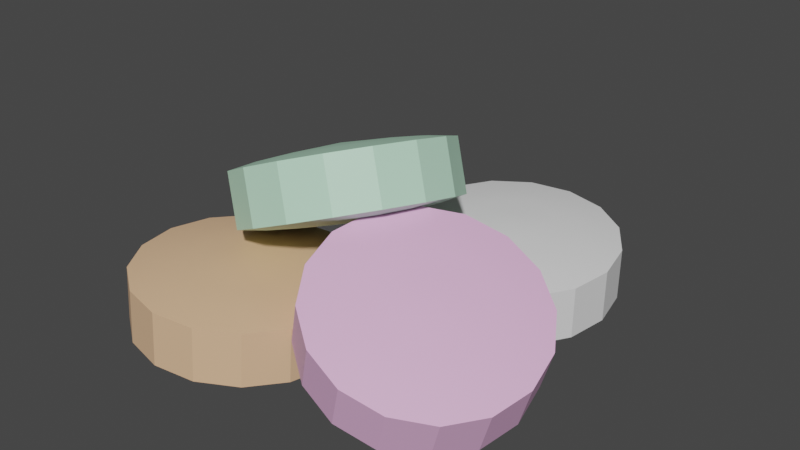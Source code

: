 # Source: ColorfulRamune.blend  (saved by Blender 3.6.13; exported with 4.5.12 LTS)
import bpy
from mathutils import Matrix  # noqa: F401  (used for matrix-valued properties, if any)

bpy.ops.wm.read_factory_settings(use_empty=True)
scene = bpy.context.scene
scene.name = 'Scene'

# ---- collections
col_collection = bpy.data.collections.new('Collection'); scene.collection.children.link(col_collection)

# ---- materials (node trees are filled in below, after node groups)
mat_mat_1 = bpy.data.materials.new('Mat_1')
mat_mat_1.alpha_threshold = 0.0
mat_mat_1.use_transparent_shadow = False
mat_mat_1.roughness = 0.5
mat_mat_1.line_color = (0.0, 0.0, 0.0, 1.0)
mat_mat_2 = bpy.data.materials.new('Mat_2')
mat_mat_2.use_transparent_shadow = False
mat_mat_3 = bpy.data.materials.new('Mat_3')
mat_mat_3.use_transparent_shadow = False
mat_mat_4 = bpy.data.materials.new('Mat_4')
mat_mat_4.use_transparent_shadow = False

# ---- material node trees
mat_mat_1.use_nodes = True; mat_mat_1.node_tree.nodes.clear()
_N = mat_mat_1.node_tree.nodes; _L = mat_mat_1.node_tree.links
n0 = _N.new('ShaderNodeOutputMaterial'); n0.name = 'Material Output'; n0.location = (300, 300)
n1 = _N.new('ShaderNodeBsdfPrincipled'); n1.name = 'Principled BSDF'; n1.location = (10, 300)
n1.distribution = 'GGX'
n1.subsurface_method = 'RANDOM_WALK_SKIN'
n1.inputs[3].default_value = 1.45
n1.inputs[27].default_value = (0.0, 0.0, 0.0, 1.0)
n1.inputs[28].default_value = 1.0
_L.new(n1.outputs[0], n0.inputs[0])
n0.is_active_output = True
mat_mat_2.use_nodes = True; mat_mat_2.node_tree.nodes.clear()
_N = mat_mat_2.node_tree.nodes; _L = mat_mat_2.node_tree.links
n0 = _N.new('ShaderNodeBsdfPrincipled'); n0.name = 'プリンシプルBSDF'; n0.location = (10, 300)
n0.distribution = 'GGX'
n0.subsurface_method = 'RANDOM_WALK_SKIN'
n0.inputs[0].default_value = (0.9, 0.5, 0.8, 1.0)
n0.inputs[3].default_value = 1.45
n0.inputs[27].default_value = (0.0, 0.0, 0.0, 1.0)
n0.inputs[28].default_value = 1.0
n1 = _N.new('ShaderNodeOutputMaterial'); n1.name = 'マテリアル出力'; n1.location = (300, 300)
_L.new(n0.outputs[0], n1.inputs[0])
n1.is_active_output = True
mat_mat_3.use_nodes = True; mat_mat_3.node_tree.nodes.clear()
_N = mat_mat_3.node_tree.nodes; _L = mat_mat_3.node_tree.links
n0 = _N.new('ShaderNodeBsdfPrincipled'); n0.name = 'プリンシプルBSDF'; n0.location = (10, 300)
n0.distribution = 'GGX'
n0.subsurface_method = 'RANDOM_WALK_SKIN'
n0.inputs[0].default_value = (0.5, 0.8, 0.6, 1.0)
n0.inputs[3].default_value = 1.45
n0.inputs[27].default_value = (0.0, 0.0, 0.0, 1.0)
n0.inputs[28].default_value = 1.0
n1 = _N.new('ShaderNodeOutputMaterial'); n1.name = 'マテリアル出力'; n1.location = (300, 300)
_L.new(n0.outputs[0], n1.inputs[0])
n1.is_active_output = True
mat_mat_4.use_nodes = True; mat_mat_4.node_tree.nodes.clear()
_N = mat_mat_4.node_tree.nodes; _L = mat_mat_4.node_tree.links
n0 = _N.new('ShaderNodeBsdfPrincipled'); n0.name = 'プリンシプルBSDF'; n0.location = (10, 300)
n0.distribution = 'GGX'
n0.subsurface_method = 'RANDOM_WALK_SKIN'
n0.inputs[0].default_value = (0.8, 0.5, 0.3, 1.0)
n0.inputs[3].default_value = 1.45
n0.inputs[27].default_value = (0.0, 0.0, 0.0, 1.0)
n0.inputs[28].default_value = 1.0
n1 = _N.new('ShaderNodeOutputMaterial'); n1.name = 'マテリアル出力'; n1.location = (300, 300)
_L.new(n0.outputs[0], n1.inputs[0])
n1.is_active_output = True

# ---- world
world_world = bpy.data.worlds.new('World'); scene.world = world_world
world_world.use_nodes = True; world_world.node_tree.nodes.clear()
_N = world_world.node_tree.nodes; _L = world_world.node_tree.links
n0 = _N.new('ShaderNodeOutputWorld'); n0.name = 'World Output'; n0.location = (300, 300)
n1 = _N.new('ShaderNodeBackground'); n1.name = 'Background'; n1.location = (10, 300)
n1.inputs[0].default_value = (0.05088, 0.05088, 0.05088, 1.0)
_L.new(n1.outputs[0], n0.inputs[0])
n0.is_active_output = True
world_world.color = (0.05088, 0.05088, 0.05088)
world_world.use_sun_shadow = False
world_world.sun_shadow_jitter_overblur = 0.0

# ---- meshes
me_colorfulramune = bpy.data.meshes.new('ColorfulRamune')
me_colorfulramune.from_pydata([(0.1011, 0.6986, -0.9535), (0.1066, 0.6904, -0.8039), (0.2159, 0.6764, -0.9589), (0.2214, 0.6681, -0.8093), (0.3134, 0.6119, -0.966), (0.3188, 0.6037, -0.8163), (0.3787, 0.5151, -0.9737), (0.3841, 0.5068, -0.8241), (0.4018, 0.4006, -0.9809), (0.4073, 0.3923, -0.8312), (0.3793, 0.2858, -0.9864), (0.3848, 0.2776, -0.8367), (0.3146, 0.1883, -0.9894), (0.3201, 0.1801, -0.8397), (0.2176, 0.1229, -0.9895), (0.223, 0.1147, -0.8398), (0.1029, 0.09953, -0.9866), (0.1084, 0.09129, -0.8369), (-0.01188, 0.1218, -0.9812), (-0.006444, 0.1135, -0.8315), (-0.1093, 0.1862, -0.9741), (-0.1039, 0.178, -0.8244), (-0.1746, 0.2831, -0.9664), (-0.1692, 0.2748, -0.8167), (-0.1978, 0.3976, -0.9593), (-0.1923, 0.3893, -0.8096), (-0.1753, 0.5123, -0.9538), (-0.1699, 0.5041, -0.8041), (-0.1106, 0.6098, -0.9507), (-0.1052, 0.6016, -0.8011), (-0.01354, 0.6752, -0.9507), (-0.008106, 0.667, -0.801), (0.1085, 0.3892, -0.7905), (0.1009, 0.4007, -1.0), (0.1368, 0.4588, -0.7928), (0.1653, 0.5289, -0.7946), (0.1938, 0.5993, -0.7992), (0.1072, 0.616, -0.7951), (0.1077, 0.54, -0.7919), (0.1081, 0.4643, -0.7914), (0.02077, 0.5984, -0.793), (0.05021, 0.5283, -0.7905), (0.07947, 0.4585, -0.7907), (-0.05243, 0.5491, -0.793), (0.001503, 0.4955, -0.7905), (0.0552, 0.4421, -0.7907), (-0.1012, 0.4755, -0.7953), (-0.03096, 0.4465, -0.792), (0.03903, 0.4178, -0.7915), (-0.1182, 0.389, -0.7994), (-0.04224, 0.389, -0.7948), (0.03341, 0.3891, -0.7929), (-0.1007, 0.3026, -0.8048), (-0.03061, 0.3315, -0.7984), (0.0392, 0.3605, -0.7947), (-0.05147, 0.2296, -0.8106), (0.002141, 0.2829, -0.8022), (0.05552, 0.3363, -0.7966), (0.02202, 0.181, -0.816), (0.05104, 0.2506, -0.8058), (0.07988, 0.3201, -0.7983), (0.1086, 0.1642, -0.8201), (0.1086, 0.2394, -0.8085), (0.1086, 0.3146, -0.7997), (0.1951, 0.1819, -0.8222), (0.1662, 0.2512, -0.8099), (0.1372, 0.3204, -0.8004), (0.2683, 0.2312, -0.8222), (0.2149, 0.284, -0.8099), (0.1615, 0.3368, -0.8004), (0.3171, 0.3047, -0.8199), (0.2473, 0.3329, -0.8084), (0.1777, 0.3612, -0.7996), (0.334, 0.3913, -0.8158), (0.2586, 0.3905, -0.8056), (0.1833, 0.3898, -0.7983), (0.3165, 0.4776, -0.8104), (0.247, 0.4479, -0.802), (0.1775, 0.4185, -0.7965), (0.2673, 0.5507, -0.8045), (0.2142, 0.4965, -0.7982), (0.1612, 0.4427, -0.7946), (0.1009, 0.4753, -0.9908), (0.1008, 0.5505, -0.982), (0.1009, 0.6257, -0.9704), (0.1874, 0.6089, -0.9745), (0.1584, 0.5393, -0.9847), (0.1296, 0.4698, -0.9921), (0.2609, 0.5603, -0.9798), (0.2073, 0.507, -0.9882), (0.1539, 0.4537, -0.9939), (0.3102, 0.4873, -0.9856), (0.2401, 0.4584, -0.9921), (0.1703, 0.4294, -0.9958), (0.3276, 0.4009, -0.991), (0.2517, 0.4009, -0.9957), (0.1761, 0.4008, -0.9976), (0.3107, 0.3144, -0.9952), (0.2404, 0.3434, -0.9984), (0.1704, 0.3721, -0.999), (0.2619, 0.2408, -0.9974), (0.208, 0.2944, -1.0), (0.1543, 0.3478, -0.9997), (0.1887, 0.1915, -0.9975), (0.1593, 0.2616, -1.0), (0.13, 0.3314, -0.9998), (0.1022, 0.1739, -0.9953), (0.1017, 0.2499, -0.9986), (0.1013, 0.3256, -0.999), (0.01566, 0.1906, -0.9913), (0.04413, 0.261, -0.9958), (0.07264, 0.3311, -0.9977), (-0.05784, 0.2392, -0.9859), (-0.004764, 0.2934, -0.9923), (0.04828, 0.3472, -0.9959), (-0.1071, 0.3123, -0.9801), (-0.03752, 0.342, -0.9884), (0.03196, 0.3714, -0.994), (-0.1245, 0.3986, -0.9747), (-0.04914, 0.3994, -0.9848), (0.02617, 0.4001, -0.9922), (-0.1076, 0.4852, -0.9706), (-0.03786, 0.457, -0.9821), (0.03179, 0.4288, -0.9908), (-0.0588, 0.5587, -0.9683), (-0.005402, 0.5059, -0.9806), (0.04796, 0.4531, -0.9901), (0.0144, 0.608, -0.9682), (0.0433, 0.5388, -0.9805), (0.07223, 0.4695, -0.99), (0.2101, 0.1792, -0.813), (0.264, 0.145, -0.6772), (0.3163, 0.1624, -0.8593), (0.3702, 0.1282, -0.7236), (0.4045, 0.1037, -0.9091), (0.4584, 0.06953, -0.7734), (0.4613, 0.01213, -0.9548), (0.5152, -0.02206, -0.819), (0.4781, -0.09845, -0.9893), (0.532, -0.1326, -0.8535), (0.4523, -0.2112, -1.007), (0.5062, -0.2454, -0.8717), (0.3879, -0.3089, -1.006), (0.4418, -0.3431, -0.8707), (0.2946, -0.3767, -0.9865), (0.3485, -0.4109, -0.8508), (0.1867, -0.4043, -0.9506), (0.2405, -0.4385, -0.8149), (0.0805, -0.3875, -0.9042), (0.1344, -0.4217, -0.7685), (-0.007703, -0.3289, -0.8544), (0.04619, -0.363, -0.7187), (-0.06453, -0.2373, -0.8088), (-0.01064, -0.2714, -0.6731), (-0.08134, -0.1267, -0.7743), (-0.02745, -0.1609, -0.6385), (-0.05556, -0.01395, -0.7561), (-0.001666, -0.04814, -0.6204), (0.008885, 0.08377, -0.7571), (0.06278, 0.04958, -0.6214), (0.1022, 0.1516, -0.7771), (0.1561, 0.1174, -0.6413), (0.2631, -0.1536, -0.7189), (0.1876, -0.1057, -0.9089), (0.2907, -0.08369, -0.7179), (0.3187, -0.01341, -0.7165), (0.3458, 0.05768, -0.7175), (0.2657, 0.07035, -0.6825), (0.2654, -0.004973, -0.6932), (0.2641, -0.07949, -0.7063), (0.1843, 0.04953, -0.6555), (0.2113, -0.01883, -0.6752), (0.2372, -0.08639, -0.6973), (0.114, -0.001616, -0.6404), (0.1645, -0.05286, -0.6652), (0.2138, -0.1033, -0.6924), (0.06538, -0.07531, -0.6397), (0.1321, -0.1019, -0.6647), (0.1977, -0.1278, -0.6921), (0.04593, -0.1603, -0.6534), (0.1192, -0.1584, -0.6738), (0.1913, -0.156, -0.6967), (0.05861, -0.2437, -0.6794), (0.1276, -0.2139, -0.6911), (0.1955, -0.1836, -0.7053), (0.1015, -0.3128, -0.7138), (0.1561, -0.2599, -0.714), (0.2097, -0.2065, -0.7167), (0.168, -0.357, -0.7514), (0.2004, -0.2893, -0.739), (0.2317, -0.2212, -0.7291), (0.248, -0.3697, -0.7863), (0.2537, -0.2978, -0.7623), (0.2583, -0.2254, -0.7407), (0.3294, -0.3489, -0.8134), (0.3078, -0.2839, -0.7803), (0.2853, -0.2185, -0.7497), (0.3998, -0.2977, -0.8285), (0.3546, -0.2499, -0.7903), (0.3086, -0.2015, -0.7547), (0.4484, -0.224, -0.8292), (0.387, -0.2008, -0.7908), (0.3247, -0.1771, -0.7549), (0.4678, -0.139, -0.8155), (0.3999, -0.1443, -0.7817), (0.3311, -0.1489, -0.7504), (0.4552, -0.05564, -0.7895), (0.3915, -0.0888, -0.7643), (0.3269, -0.1213, -0.7418), (0.4123, 0.01343, -0.7551), (0.3629, -0.04284, -0.7415), (0.3127, -0.09836, -0.7304), (0.1924, -0.03396, -0.8871), (0.197, 0.03844, -0.8656), (0.2026, 0.1104, -0.8415), (0.2827, 0.09771, -0.8765), (0.2503, 0.03, -0.8888), (0.2189, -0.03816, -0.8987), (0.3492, 0.05347, -0.914), (0.2945, 0.0005669, -0.9138), (0.241, -0.05283, -0.9111), (0.3921, -0.01561, -0.9484), (0.323, -0.04539, -0.9367), (0.2552, -0.07572, -0.9225), (0.4047, -0.099, -0.9745), (0.3315, -0.1009, -0.954), (0.2594, -0.1034, -0.9312), (0.3853, -0.184, -0.9882), (0.3185, -0.1574, -0.9631), (0.2529, -0.1315, -0.9357), (0.3367, -0.2577, -0.9874), (0.2862, -0.2065, -0.9627), (0.2368, -0.156, -0.9355), (0.2663, -0.3088, -0.9724), (0.2394, -0.2405, -0.9526), (0.2135, -0.1729, -0.9305), (0.1849, -0.3297, -0.9453), (0.1852, -0.2543, -0.9346), (0.1865, -0.1798, -0.9215), (0.1049, -0.317, -0.9103), (0.132, -0.2459, -0.9114), (0.16, -0.1756, -0.9099), (0.03836, -0.2728, -0.8728), (0.08771, -0.2165, -0.8864), (0.1379, -0.161, -0.8975), (-0.004499, -0.2037, -0.8384), (0.0592, -0.1705, -0.8635), (0.1237, -0.1381, -0.8861), (-0.01717, -0.1203, -0.8123), (0.05077, -0.115, -0.8462), (0.1195, -0.1104, -0.8774), (0.002271, -0.03527, -0.7986), (0.0637, -0.05847, -0.8371), (0.126, -0.08224, -0.8729), (0.05087, 0.03842, -0.7994), (0.09604, -0.009446, -0.8375), (0.1421, -0.05782, -0.8731), (0.1212, 0.08957, -0.8144), (0.1428, 0.02458, -0.8476), (0.1654, -0.04086, -0.8781), (-0.2995, 0.09778, -0.9805), (-0.2913, 0.1029, -0.8308), (-0.1852, 0.07331, -0.9859), (-0.177, 0.07842, -0.8362), (-0.0888, 0.006931, -0.9889), (-0.0806, 0.01204, -0.8393), (-0.02508, -0.09126, -0.9891), (-0.01688, -0.08615, -0.8394), (-0.003709, -0.2063, -0.9863), (0.004489, -0.2012, -0.8366), (-0.02794, -0.3207, -0.9811), (-0.01974, -0.3156, -0.8314), (-0.09408, -0.417, -0.9742), (-0.08588, -0.4119, -0.8245), (-0.1921, -0.4806, -0.9666), (-0.1839, -0.4755, -0.817), (-0.307, -0.5018, -0.9596), (-0.2988, -0.4967, -0.8099), (-0.4213, -0.4773, -0.9542), (-0.4131, -0.4722, -0.8045), (-0.5177, -0.411, -0.9512), (-0.5095, -0.4059, -0.8015), (-0.5814, -0.3128, -0.9511), (-0.5732, -0.3077, -0.8014), (-0.6028, -0.1977, -0.9538), (-0.5946, -0.1926, -0.8041), (-0.5785, -0.08332, -0.959), (-0.5703, -0.07821, -0.8093), (-0.5124, 0.01301, -0.9659), (-0.5042, 0.01812, -0.8163), (-0.4144, 0.0766, -0.9735), (-0.4062, 0.08171, -0.8238), (-0.2934, -0.1959, -0.7904), (-0.3049, -0.203, -1.0), (-0.2642, -0.1272, -0.7995), (-0.2347, -0.05808, -0.8081), (-0.2053, 0.01116, -0.8195), (-0.2915, 0.02961, -0.8154), (-0.2921, -0.0458, -0.8054), (-0.2927, -0.1211, -0.7982), (-0.3782, 0.01365, -0.8102), (-0.3497, -0.05642, -0.8019), (-0.3215, -0.1264, -0.7964), (-0.4521, -0.03431, -0.8045), (-0.3989, -0.08833, -0.7981), (-0.346, -0.1423, -0.7945), (-0.502, -0.107, -0.7993), (-0.4321, -0.1367, -0.7947), (-0.3625, -0.1664, -0.7928), (-0.5202, -0.1932, -0.7953), (-0.4442, -0.1941, -0.792), (-0.3686, -0.195, -0.7915), (-0.5041, -0.28, -0.7932), (-0.4335, -0.2518, -0.7906), (-0.3632, -0.2237, -0.7908), (-0.4561, -0.354, -0.7933), (-0.4015, -0.3011, -0.7907), (-0.3473, -0.2483, -0.7908), (-0.3834, -0.4041, -0.7956), (-0.3532, -0.3344, -0.7922), (-0.3232, -0.2649, -0.7916), (-0.2972, -0.4226, -0.7997), (-0.2958, -0.3466, -0.795), (-0.2946, -0.271, -0.7929), (-0.2105, -0.4066, -0.805), (-0.2382, -0.336, -0.7985), (-0.2659, -0.2657, -0.7947), (-0.1366, -0.3586, -0.8107), (-0.189, -0.3041, -0.8023), (-0.2414, -0.2498, -0.7966), (-0.08673, -0.286, -0.8159), (-0.1558, -0.2558, -0.8057), (-0.2249, -0.2257, -0.7983), (-0.06845, -0.1997, -0.8198), (-0.1436, -0.1984, -0.8083), (-0.2188, -0.1971, -0.7996), (-0.08457, -0.1129, -0.8219), (-0.1544, -0.1406, -0.8097), (-0.2241, -0.1684, -0.8003), (-0.1326, -0.0389, -0.8218), (-0.1863, -0.09138, -0.8097), (-0.2401, -0.1438, -0.8003), (-0.3037, -0.1279, -0.9975), (-0.3025, -0.05229, -0.9955), (-0.3011, 0.02363, -0.9907), (-0.2149, 0.005183, -0.9948), (-0.2451, -0.06456, -0.9982), (-0.2751, -0.134, -0.9989), (-0.1422, -0.04488, -0.9971), (-0.1967, -0.09787, -0.9997), (-0.251, -0.1506, -0.9996), (-0.09417, -0.1189, -0.9972), (-0.1648, -0.1471, -0.9998), (-0.2351, -0.1752, -0.9997), (-0.07805, -0.2057, -0.9951), (-0.1541, -0.2049, -0.9984), (-0.2297, -0.2039, -0.999), (-0.09633, -0.292, -0.9912), (-0.1662, -0.2623, -0.9958), (-0.2358, -0.2325, -0.9977), (-0.1462, -0.3646, -0.986), (-0.1994, -0.3106, -0.9923), (-0.2523, -0.2566, -0.9959), (-0.2201, -0.4126, -0.9803), (-0.2486, -0.3425, -0.9885), (-0.2768, -0.2725, -0.994), (-0.3068, -0.4285, -0.975), (-0.3062, -0.3531, -0.985), (-0.3055, -0.2778, -0.9923), (-0.393, -0.4101, -0.9709), (-0.3636, -0.3409, -0.9823), (-0.3341, -0.2717, -0.9909), (-0.4657, -0.36, -0.9686), (-0.4119, -0.3075, -0.9808), (-0.3582, -0.2551, -0.9902), (-0.5137, -0.286, -0.9685), (-0.4439, -0.2583, -0.9807), (-0.3741, -0.2305, -0.9901), (-0.5298, -0.1992, -0.9706), (-0.4546, -0.2005, -0.9821), (-0.3795, -0.2018, -0.9908), (-0.5116, -0.1129, -0.9745), (-0.4425, -0.1431, -0.9847), (-0.3734, -0.1732, -0.9921), (-0.4617, -0.04029, -0.9798), (-0.4093, -0.09482, -0.9882), (-0.3569, -0.1491, -0.9939), (-0.3878, 0.007664, -0.9854), (-0.3601, -0.06291, -0.992), (-0.3324, -0.1332, -0.9958), (-0.2114, 0.3369, -0.8001), (-0.2686, 0.3694, -0.6653), (-0.1032, 0.3458, -0.7563), (-0.1605, 0.3784, -0.6215), (-0.003811, 0.3105, -0.7055), (-0.06108, 0.343, -0.5707), (0.07164, 0.2363, -0.6555), (0.01437, 0.2688, -0.5207), (0.1117, 0.1344, -0.6139), (0.05441, 0.167, -0.4791), (0.1102, 0.02054, -0.587), (0.05294, 0.05309, -0.4522), (0.06746, -0.08813, -0.5789), (0.01019, -0.05558, -0.4442), (-0.01007, -0.175, -0.5909), (-0.06734, -0.1425, -0.4561), (-0.1106, -0.2269, -0.6211), (-0.1678, -0.1943, -0.4863), (-0.2188, -0.2358, -0.6649), (-0.276, -0.2033, -0.5301), (-0.3181, -0.2005, -0.7157), (-0.3754, -0.1679, -0.5809), (-0.3936, -0.1263, -0.7656), (-0.4509, -0.09371, -0.6309), (-0.4336, -0.02444, -0.8073), (-0.4909, 0.00811, -0.6725), (-0.4322, 0.08947, -0.8341), (-0.4894, 0.122, -0.6994), (-0.3894, 0.1981, -0.8422), (-0.4467, 0.2307, -0.7075), (-0.3119, 0.285, -0.8303), (-0.3691, 0.3176, -0.6955), (-0.2297, 0.09407, -0.5489), (-0.1495, 0.04849, -0.7375), (-0.2133, 0.1657, -0.5649), (-0.197, 0.2379, -0.5806), (-0.1796, 0.3097, -0.5988), (-0.2611, 0.3029, -0.6318), (-0.2513, 0.2334, -0.6025), (-0.2403, 0.1634, -0.5758), (-0.3369, 0.2638, -0.6546), (-0.3017, 0.2074, -0.6177), (-0.2655, 0.1505, -0.5834), (-0.3954, 0.1983, -0.6636), (-0.3406, 0.1638, -0.6237), (-0.2848, 0.1287, -0.5864), (-0.4277, 0.1163, -0.6575), (-0.362, 0.1092, -0.6196), (-0.2955, 0.1016, -0.5844), (-0.4288, 0.03043, -0.6372), (-0.3628, 0.05208, -0.6061), (-0.2959, 0.0731, -0.5776), (-0.3986, -0.04636, -0.6058), (-0.3427, 0.0009975, -0.5853), (-0.2859, 0.04764, -0.5672), (-0.3417, -0.1023, -0.5681), (-0.3048, -0.03624, -0.5602), (-0.267, 0.02909, -0.5547), (-0.2667, -0.129, -0.5298), (-0.255, -0.05397, -0.5347), (-0.2422, 0.02026, -0.542), (-0.1851, -0.1222, -0.4968), (-0.2007, -0.04948, -0.5127), (-0.2151, 0.0225, -0.5311), (-0.1093, -0.08312, -0.474), (-0.1503, -0.02346, -0.4976), (-0.19, 0.03546, -0.5235), (-0.05087, -0.0176, -0.465), (-0.1114, 0.02013, -0.4916), (-0.1706, 0.05718, -0.5206), (-0.01863, 0.06435, -0.4711), (-0.0899, 0.07465, -0.4956), (-0.16, 0.08434, -0.5226), (-0.01752, 0.1503, -0.4914), (-0.08916, 0.1318, -0.5091), (-0.1596, 0.1128, -0.5293), (-0.04771, 0.227, -0.5228), (-0.1093, 0.1829, -0.53), (-0.1696, 0.1383, -0.5397), (-0.1046, 0.283, -0.5605), (-0.1471, 0.2201, -0.5551), (-0.1885, 0.1568, -0.5522), (-0.1641, 0.1201, -0.7553), (-0.1785, 0.192, -0.7737), (-0.1941, 0.2648, -0.7896), (-0.1125, 0.2715, -0.7566), (-0.1243, 0.1965, -0.7517), (-0.137, 0.1223, -0.7444), (-0.03756, 0.2449, -0.7183), (-0.07439, 0.1788, -0.7262), (-0.1122, 0.1135, -0.7317), (0.01935, 0.1889, -0.6806), (-0.03654, 0.1416, -0.7011), (-0.09332, 0.09492, -0.7192), (0.04954, 0.1121, -0.6492), (-0.01645, 0.09048, -0.6802), (-0.08332, 0.06946, -0.7088), (0.04843, 0.02623, -0.6289), (-0.01718, 0.03332, -0.6668), (-0.08368, 0.04099, -0.702), (0.01619, -0.05572, -0.6228), (-0.03864, -0.0212, -0.6627), (-0.09437, 0.01382, -0.7), (-0.04228, -0.1212, -0.6318), (-0.07754, -0.06479, -0.6687), (-0.1138, -0.007893, -0.703), (-0.1181, -0.1603, -0.6546), (-0.128, -0.09081, -0.6838), (-0.1389, -0.02086, -0.7106), (-0.1997, -0.1671, -0.6876), (-0.1822, -0.0953, -0.7058), (-0.1659, -0.02309, -0.7215), (-0.2746, -0.1405, -0.7259), (-0.2321, -0.07758, -0.7313), (-0.1908, -0.01426, -0.7342), (-0.3315, -0.08448, -0.7636), (-0.27, -0.04033, -0.7564), (-0.2096, 0.004292, -0.7467), (-0.3617, -0.007692, -0.795), (-0.2901, 0.01075, -0.7773), (-0.2196, 0.02974, -0.7571), (-0.3606, 0.07821, -0.8153), (-0.2893, 0.06791, -0.7908), (-0.2193, 0.05822, -0.7638), (-0.3283, 0.1602, -0.8214), (-0.2679, 0.1224, -0.7948), (-0.2086, 0.08538, -0.7658), (-0.2699, 0.2257, -0.8124), (-0.229, 0.166, -0.7888), (-0.1892, 0.1071, -0.7629)], [], [(0, 1, 3, 2), (2, 3, 5, 4), (4, 5, 7, 6), (6, 7, 9, 8), (8, 9, 11, 10), (10, 11, 13, 12), (12, 13, 15, 14), (14, 15, 17, 16), (16, 17, 19, 18), (18, 19, 21, 20), (20, 21, 23, 22), (22, 23, 25, 24), (24, 25, 27, 26), (26, 27, 29, 28), (82, 87, 33), (28, 29, 31, 30), (30, 31, 1, 0), (34, 39, 32), (39, 42, 32), (42, 45, 32), (45, 48, 32), (48, 51, 32), (51, 54, 32), (54, 57, 32), (57, 60, 32), (60, 63, 32), (63, 66, 32), (66, 69, 32), (69, 72, 32), (72, 75, 32), (75, 78, 32), (78, 81, 32), (81, 34, 32), (87, 90, 33), (90, 93, 33), (93, 96, 33), (96, 99, 33), (99, 102, 33), (102, 105, 33), (105, 108, 33), (108, 111, 33), (111, 114, 33), (114, 117, 33), (117, 120, 33), (120, 123, 33), (123, 126, 33), (126, 129, 33), (129, 82, 33), (30, 0, 84, 127), (127, 84, 83, 128), (128, 83, 82, 129), (28, 30, 127, 124), (124, 127, 128, 125), (125, 128, 129, 126), (26, 28, 124, 121), (121, 124, 125, 122), (122, 125, 126, 123), (24, 26, 121, 118), (118, 121, 122, 119), (119, 122, 123, 120), (22, 24, 118, 115), (115, 118, 119, 116), (116, 119, 120, 117), (20, 22, 115, 112), (112, 115, 116, 113), (113, 116, 117, 114), (18, 20, 112, 109), (109, 112, 113, 110), (110, 113, 114, 111), (16, 18, 109, 106), (106, 109, 110, 107), (107, 110, 111, 108), (14, 16, 106, 103), (103, 106, 107, 104), (104, 107, 108, 105), (12, 14, 103, 100), (100, 103, 104, 101), (101, 104, 105, 102), (10, 12, 100, 97), (97, 100, 101, 98), (98, 101, 102, 99), (8, 10, 97, 94), (94, 97, 98, 95), (95, 98, 99, 96), (6, 8, 94, 91), (91, 94, 95, 92), (92, 95, 96, 93), (4, 6, 91, 88), (88, 91, 92, 89), (89, 92, 93, 90), (2, 4, 88, 85), (85, 88, 89, 86), (86, 89, 90, 87), (5, 3, 36, 79), (79, 36, 35, 80), (80, 35, 34, 81), (7, 5, 79, 76), (76, 79, 80, 77), (77, 80, 81, 78), (9, 7, 76, 73), (73, 76, 77, 74), (74, 77, 78, 75), (11, 9, 73, 70), (70, 73, 74, 71), (71, 74, 75, 72), (13, 11, 70, 67), (67, 70, 71, 68), (68, 71, 72, 69), (15, 13, 67, 64), (64, 67, 68, 65), (65, 68, 69, 66), (17, 15, 64, 61), (61, 64, 65, 62), (62, 65, 66, 63), (19, 17, 61, 58), (58, 61, 62, 59), (59, 62, 63, 60), (21, 19, 58, 55), (55, 58, 59, 56), (56, 59, 60, 57), (23, 21, 55, 52), (52, 55, 56, 53), (53, 56, 57, 54), (25, 23, 52, 49), (49, 52, 53, 50), (50, 53, 54, 51), (27, 25, 49, 46), (46, 49, 50, 47), (47, 50, 51, 48), (29, 27, 46, 43), (43, 46, 47, 44), (44, 47, 48, 45), (31, 29, 43, 40), (40, 43, 44, 41), (41, 44, 45, 42), (1, 31, 40, 37), (37, 40, 41, 38), (38, 41, 42, 39), (3, 1, 37, 36), (36, 37, 38, 35), (35, 38, 39, 34), (0, 2, 85, 84), (84, 85, 86, 83), (83, 86, 87, 82), (130, 131, 133, 132), (132, 133, 135, 134), (134, 135, 137, 136), (136, 137, 139, 138), (138, 139, 141, 140), (140, 141, 143, 142), (142, 143, 145, 144), (144, 145, 147, 146), (146, 147, 149, 148), (148, 149, 151, 150), (150, 151, 153, 152), (152, 153, 155, 154), (154, 155, 157, 156), (156, 157, 159, 158), (212, 217, 163), (158, 159, 161, 160), (160, 161, 131, 130), (164, 169, 162), (169, 172, 162), (172, 175, 162), (175, 178, 162), (178, 181, 162), (181, 184, 162), (184, 187, 162), (187, 190, 162), (190, 193, 162), (193, 196, 162), (196, 199, 162), (199, 202, 162), (202, 205, 162), (205, 208, 162), (208, 211, 162), (211, 164, 162), (217, 220, 163), (220, 223, 163), (223, 226, 163), (226, 229, 163), (229, 232, 163), (232, 235, 163), (235, 238, 163), (238, 241, 163), (241, 244, 163), (244, 247, 163), (247, 250, 163), (250, 253, 163), (253, 256, 163), (256, 259, 163), (259, 212, 163), (160, 130, 214, 257), (257, 214, 213, 258), (258, 213, 212, 259), (158, 160, 257, 254), (254, 257, 258, 255), (255, 258, 259, 256), (156, 158, 254, 251), (251, 254, 255, 252), (252, 255, 256, 253), (154, 156, 251, 248), (248, 251, 252, 249), (249, 252, 253, 250), (152, 154, 248, 245), (245, 248, 249, 246), (246, 249, 250, 247), (150, 152, 245, 242), (242, 245, 246, 243), (243, 246, 247, 244), (148, 150, 242, 239), (239, 242, 243, 240), (240, 243, 244, 241), (146, 148, 239, 236), (236, 239, 240, 237), (237, 240, 241, 238), (144, 146, 236, 233), (233, 236, 237, 234), (234, 237, 238, 235), (142, 144, 233, 230), (230, 233, 234, 231), (231, 234, 235, 232), (140, 142, 230, 227), (227, 230, 231, 228), (228, 231, 232, 229), (138, 140, 227, 224), (224, 227, 228, 225), (225, 228, 229, 226), (136, 138, 224, 221), (221, 224, 225, 222), (222, 225, 226, 223), (134, 136, 221, 218), (218, 221, 222, 219), (219, 222, 223, 220), (132, 134, 218, 215), (215, 218, 219, 216), (216, 219, 220, 217), (135, 133, 166, 209), (209, 166, 165, 210), (210, 165, 164, 211), (137, 135, 209, 206), (206, 209, 210, 207), (207, 210, 211, 208), (139, 137, 206, 203), (203, 206, 207, 204), (204, 207, 208, 205), (141, 139, 203, 200), (200, 203, 204, 201), (201, 204, 205, 202), (143, 141, 200, 197), (197, 200, 201, 198), (198, 201, 202, 199), (145, 143, 197, 194), (194, 197, 198, 195), (195, 198, 199, 196), (147, 145, 194, 191), (191, 194, 195, 192), (192, 195, 196, 193), (149, 147, 191, 188), (188, 191, 192, 189), (189, 192, 193, 190), (151, 149, 188, 185), (185, 188, 189, 186), (186, 189, 190, 187), (153, 151, 185, 182), (182, 185, 186, 183), (183, 186, 187, 184), (155, 153, 182, 179), (179, 182, 183, 180), (180, 183, 184, 181), (157, 155, 179, 176), (176, 179, 180, 177), (177, 180, 181, 178), (159, 157, 176, 173), (173, 176, 177, 174), (174, 177, 178, 175), (161, 159, 173, 170), (170, 173, 174, 171), (171, 174, 175, 172), (131, 161, 170, 167), (167, 170, 171, 168), (168, 171, 172, 169), (133, 131, 167, 166), (166, 167, 168, 165), (165, 168, 169, 164), (130, 132, 215, 214), (214, 215, 216, 213), (213, 216, 217, 212), (260, 261, 263, 262), (262, 263, 265, 264), (264, 265, 267, 266), (266, 267, 269, 268), (268, 269, 271, 270), (270, 271, 273, 272), (272, 273, 275, 274), (274, 275, 277, 276), (276, 277, 279, 278), (278, 279, 281, 280), (280, 281, 283, 282), (282, 283, 285, 284), (284, 285, 287, 286), (286, 287, 289, 288), (342, 347, 293), (288, 289, 291, 290), (290, 291, 261, 260), (294, 299, 292), (299, 302, 292), (302, 305, 292), (305, 308, 292), (308, 311, 292), (311, 314, 292), (314, 317, 292), (317, 320, 292), (320, 323, 292), (323, 326, 292), (326, 329, 292), (329, 332, 292), (332, 335, 292), (335, 338, 292), (338, 341, 292), (341, 294, 292), (347, 350, 293), (350, 353, 293), (353, 356, 293), (356, 359, 293), (359, 362, 293), (362, 365, 293), (365, 368, 293), (368, 371, 293), (371, 374, 293), (374, 377, 293), (377, 380, 293), (380, 383, 293), (383, 386, 293), (386, 389, 293), (389, 342, 293), (290, 260, 344, 387), (387, 344, 343, 388), (388, 343, 342, 389), (288, 290, 387, 384), (384, 387, 388, 385), (385, 388, 389, 386), (286, 288, 384, 381), (381, 384, 385, 382), (382, 385, 386, 383), (284, 286, 381, 378), (378, 381, 382, 379), (379, 382, 383, 380), (282, 284, 378, 375), (375, 378, 379, 376), (376, 379, 380, 377), (280, 282, 375, 372), (372, 375, 376, 373), (373, 376, 377, 374), (278, 280, 372, 369), (369, 372, 373, 370), (370, 373, 374, 371), (276, 278, 369, 366), (366, 369, 370, 367), (367, 370, 371, 368), (274, 276, 366, 363), (363, 366, 367, 364), (364, 367, 368, 365), (272, 274, 363, 360), (360, 363, 364, 361), (361, 364, 365, 362), (270, 272, 360, 357), (357, 360, 361, 358), (358, 361, 362, 359), (268, 270, 357, 354), (354, 357, 358, 355), (355, 358, 359, 356), (266, 268, 354, 351), (351, 354, 355, 352), (352, 355, 356, 353), (264, 266, 351, 348), (348, 351, 352, 349), (349, 352, 353, 350), (262, 264, 348, 345), (345, 348, 349, 346), (346, 349, 350, 347), (265, 263, 296, 339), (339, 296, 295, 340), (340, 295, 294, 341), (267, 265, 339, 336), (336, 339, 340, 337), (337, 340, 341, 338), (269, 267, 336, 333), (333, 336, 337, 334), (334, 337, 338, 335), (271, 269, 333, 330), (330, 333, 334, 331), (331, 334, 335, 332), (273, 271, 330, 327), (327, 330, 331, 328), (328, 331, 332, 329), (275, 273, 327, 324), (324, 327, 328, 325), (325, 328, 329, 326), (277, 275, 324, 321), (321, 324, 325, 322), (322, 325, 326, 323), (279, 277, 321, 318), (318, 321, 322, 319), (319, 322, 323, 320), (281, 279, 318, 315), (315, 318, 319, 316), (316, 319, 320, 317), (283, 281, 315, 312), (312, 315, 316, 313), (313, 316, 317, 314), (285, 283, 312, 309), (309, 312, 313, 310), (310, 313, 314, 311), (287, 285, 309, 306), (306, 309, 310, 307), (307, 310, 311, 308), (289, 287, 306, 303), (303, 306, 307, 304), (304, 307, 308, 305), (291, 289, 303, 300), (300, 303, 304, 301), (301, 304, 305, 302), (261, 291, 300, 297), (297, 300, 301, 298), (298, 301, 302, 299), (263, 261, 297, 296), (296, 297, 298, 295), (295, 298, 299, 294), (260, 262, 345, 344), (344, 345, 346, 343), (343, 346, 347, 342), (390, 391, 393, 392), (392, 393, 395, 394), (394, 395, 397, 396), (396, 397, 399, 398), (398, 399, 401, 400), (400, 401, 403, 402), (402, 403, 405, 404), (404, 405, 407, 406), (406, 407, 409, 408), (408, 409, 411, 410), (410, 411, 413, 412), (412, 413, 415, 414), (414, 415, 417, 416), (416, 417, 419, 418), (472, 477, 423), (418, 419, 421, 420), (420, 421, 391, 390), (424, 429, 422), (429, 432, 422), (432, 435, 422), (435, 438, 422), (438, 441, 422), (441, 444, 422), (444, 447, 422), (447, 450, 422), (450, 453, 422), (453, 456, 422), (456, 459, 422), (459, 462, 422), (462, 465, 422), (465, 468, 422), (468, 471, 422), (471, 424, 422), (477, 480, 423), (480, 483, 423), (483, 486, 423), (486, 489, 423), (489, 492, 423), (492, 495, 423), (495, 498, 423), (498, 501, 423), (501, 504, 423), (504, 507, 423), (507, 510, 423), (510, 513, 423), (513, 516, 423), (516, 519, 423), (519, 472, 423), (420, 390, 474, 517), (517, 474, 473, 518), (518, 473, 472, 519), (418, 420, 517, 514), (514, 517, 518, 515), (515, 518, 519, 516), (416, 418, 514, 511), (511, 514, 515, 512), (512, 515, 516, 513), (414, 416, 511, 508), (508, 511, 512, 509), (509, 512, 513, 510), (412, 414, 508, 505), (505, 508, 509, 506), (506, 509, 510, 507), (410, 412, 505, 502), (502, 505, 506, 503), (503, 506, 507, 504), (408, 410, 502, 499), (499, 502, 503, 500), (500, 503, 504, 501), (406, 408, 499, 496), (496, 499, 500, 497), (497, 500, 501, 498), (404, 406, 496, 493), (493, 496, 497, 494), (494, 497, 498, 495), (402, 404, 493, 490), (490, 493, 494, 491), (491, 494, 495, 492), (400, 402, 490, 487), (487, 490, 491, 488), (488, 491, 492, 489), (398, 400, 487, 484), (484, 487, 488, 485), (485, 488, 489, 486), (396, 398, 484, 481), (481, 484, 485, 482), (482, 485, 486, 483), (394, 396, 481, 478), (478, 481, 482, 479), (479, 482, 483, 480), (392, 394, 478, 475), (475, 478, 479, 476), (476, 479, 480, 477), (395, 393, 426, 469), (469, 426, 425, 470), (470, 425, 424, 471), (397, 395, 469, 466), (466, 469, 470, 467), (467, 470, 471, 468), (399, 397, 466, 463), (463, 466, 467, 464), (464, 467, 468, 465), (401, 399, 463, 460), (460, 463, 464, 461), (461, 464, 465, 462), (403, 401, 460, 457), (457, 460, 461, 458), (458, 461, 462, 459), (405, 403, 457, 454), (454, 457, 458, 455), (455, 458, 459, 456), (407, 405, 454, 451), (451, 454, 455, 452), (452, 455, 456, 453), (409, 407, 451, 448), (448, 451, 452, 449), (449, 452, 453, 450), (411, 409, 448, 445), (445, 448, 449, 446), (446, 449, 450, 447), (413, 411, 445, 442), (442, 445, 446, 443), (443, 446, 447, 444), (415, 413, 442, 439), (439, 442, 443, 440), (440, 443, 444, 441), (417, 415, 439, 436), (436, 439, 440, 437), (437, 440, 441, 438), (419, 417, 436, 433), (433, 436, 437, 434), (434, 437, 438, 435), (421, 419, 433, 430), (430, 433, 434, 431), (431, 434, 435, 432), (391, 421, 430, 427), (427, 430, 431, 428), (428, 431, 432, 429), (393, 391, 427, 426), (426, 427, 428, 425), (425, 428, 429, 424), (390, 392, 475, 474), (474, 475, 476, 473), (473, 476, 477, 472)])
me_colorfulramune.polygons.foreach_set('use_smooth', [0, 0, 0, 0, 0, 0, 0, 0, 0, 0, 0, 0, 0, 0, 1, 0, 0, 1, 1, 1, 1, 1, 1, 1, 1, 1, 1, 1, 1, 1, 1, 1, 1, 1, 1, 1, 1, 1, 1, 1, 1, 1, 1, 1, 1, 1, 1, 1, 1, 1, 1, 1, 1, 1, 1, 1, 1, 1, 1, 1, 1, 1, 1, 1, 1, 1, 1, 1, 1, 1, 1, 1, 1, 1, 1, 1, 1, 1, 1, 1, 1, 1, 1, 1, 1, 1, 1, 1, 1, 1, 1, 1, 1, 1, 1, 1, 1, 1, 1, 1, 1, 1, 1, 1, 1, 1, 1, 1, 1, 1, 1, 1, 1, 1, 1, 1, 1, 1, 1, 1, 1, 1, 1, 1, 1, 1, 1, 1, 1, 1, 1, 1, 1, 1, 1, 1, 1, 1, 1, 1, 1, 1, 1, 1, 0, 0, 0, 0, 0, 0, 0, 0, 0, 0, 0, 0, 0, 0, 1, 0, 0, 1, 1, 1, 1, 1, 1, 1, 1, 1, 1, 1, 1, 1, 1, 1, 1, 1, 1, 1, 1, 1, 1, 1, 1, 1, 1, 1, 1, 1, 1, 1, 1, 1, 1, 1, 1, 1, 1, 1, 1, 1, 1, 1, 1, 1, 1, 1, 1, 1, 1, 1, 1, 1, 1, 1, 1, 1, 1, 1, 1, 1, 1, 1, 1, 1, 1, 1, 1, 1, 1, 1, 1, 1, 1, 1, 1, 1, 1, 1, 1, 1, 1, 1, 1, 1, 1, 1, 1, 1, 1, 1, 1, 1, 1, 1, 1, 1, 1, 1, 1, 1, 1, 1, 1, 1, 1, 1, 1, 1, 1, 1, 1, 1, 1, 1, 1, 1, 1, 1, 1, 1, 1, 1, 1, 1, 1, 1, 0, 0, 0, 0, 0, 0, 0, 0, 0, 0, 0, 0, 0, 0, 1, 0, 0, 1, 1, 1, 1, 1, 1, 1, 1, 1, 1, 1, 1, 1, 1, 1, 1, 1, 1, 1, 1, 1, 1, 1, 1, 1, 1, 1, 1, 1, 1, 1, 1, 1, 1, 1, 1, 1, 1, 1, 1, 1, 1, 1, 1, 1, 1, 1, 1, 1, 1, 1, 1, 1, 1, 1, 1, 1, 1, 1, 1, 1, 1, 1, 1, 1, 1, 1, 1, 1, 1, 1, 1, 1, 1, 1, 1, 1, 1, 1, 1, 1, 1, 1, 1, 1, 1, 1, 1, 1, 1, 1, 1, 1, 1, 1, 1, 1, 1, 1, 1, 1, 1, 1, 1, 1, 1, 1, 1, 1, 1, 1, 1, 1, 1, 1, 1, 1, 1, 1, 1, 1, 1, 1, 1, 1, 1, 1, 0, 0, 0, 0, 0, 0, 0, 0, 0, 0, 0, 0, 0, 0, 1, 0, 0, 1, 1, 1, 1, 1, 1, 1, 1, 1, 1, 1, 1, 1, 1, 1, 1, 1, 1, 1, 1, 1, 1, 1, 1, 1, 1, 1, 1, 1, 1, 1, 1, 1, 1, 1, 1, 1, 1, 1, 1, 1, 1, 1, 1, 1, 1, 1, 1, 1, 1, 1, 1, 1, 1, 1, 1, 1, 1, 1, 1, 1, 1, 1, 1, 1, 1, 1, 1, 1, 1, 1, 1, 1, 1, 1, 1, 1, 1, 1, 1, 1, 1, 1, 1, 1, 1, 1, 1, 1, 1, 1, 1, 1, 1, 1, 1, 1, 1, 1, 1, 1, 1, 1, 1, 1, 1, 1, 1, 1, 1, 1, 1, 1, 1, 1, 1, 1, 1, 1, 1, 1, 1, 1, 1, 1, 1, 1])
me_colorfulramune.polygons.foreach_set('material_index', [0, 0, 0, 0, 0, 0, 0, 0, 0, 0, 0, 0, 0, 0, 0, 0, 0, 0, 0, 0, 0, 0, 0, 0, 0, 0, 0, 0, 0, 0, 0, 0, 0, 0, 0, 0, 0, 0, 0, 0, 0, 0, 0, 0, 0, 0, 0, 0, 0, 0, 0, 0, 0, 0, 0, 0, 0, 0, 0, 0, 0, 0, 0, 0, 0, 0, 0, 0, 0, 0, 0, 0, 0, 0, 0, 0, 0, 0, 0, 0, 0, 0, 0, 0, 0, 0, 0, 0, 0, 0, 0, 0, 0, 0, 0, 0, 0, 0, 0, 0, 0, 0, 0, 0, 0, 0, 0, 0, 0, 0, 0, 0, 0, 0, 0, 0, 0, 0, 0, 0, 0, 0, 0, 0, 0, 0, 0, 0, 0, 0, 0, 0, 0, 0, 0, 0, 0, 0, 0, 0, 0, 0, 0, 0, 1, 1, 1, 1, 1, 1, 1, 1, 1, 1, 1, 1, 1, 1, 1, 1, 1, 1, 1, 1, 1, 1, 1, 1, 1, 1, 1, 1, 1, 1, 1, 1, 1, 1, 1, 1, 1, 1, 1, 1, 1, 1, 1, 1, 1, 1, 1, 1, 1, 1, 1, 1, 1, 1, 1, 1, 1, 1, 1, 1, 1, 1, 1, 1, 1, 1, 1, 1, 1, 1, 1, 1, 1, 1, 1, 1, 1, 1, 1, 1, 1, 1, 1, 1, 1, 1, 1, 1, 1, 1, 1, 1, 1, 1, 1, 1, 1, 1, 1, 1, 1, 1, 1, 1, 1, 1, 1, 1, 1, 1, 1, 1, 1, 1, 1, 1, 1, 1, 1, 1, 1, 1, 1, 1, 1, 1, 1, 1, 1, 1, 1, 1, 1, 1, 1, 1, 1, 1, 1, 1, 1, 1, 1, 1, 3, 3, 3, 3, 3, 3, 3, 3, 3, 3, 3, 3, 3, 3, 3, 3, 3, 3, 3, 3, 3, 3, 3, 3, 3, 3, 3, 3, 3, 3, 3, 3, 3, 3, 3, 3, 3, 3, 3, 3, 3, 3, 3, 3, 3, 3, 3, 3, 3, 3, 3, 3, 3, 3, 3, 3, 3, 3, 3, 3, 3, 3, 3, 3, 3, 3, 3, 3, 3, 3, 3, 3, 3, 3, 3, 3, 3, 3, 3, 3, 3, 3, 3, 3, 3, 3, 3, 3, 3, 3, 3, 3, 3, 3, 3, 3, 3, 3, 3, 3, 3, 3, 3, 3, 3, 3, 3, 3, 3, 3, 3, 3, 3, 3, 3, 3, 3, 3, 3, 3, 3, 3, 3, 3, 3, 3, 3, 3, 3, 3, 3, 3, 3, 3, 3, 3, 3, 3, 3, 3, 3, 3, 3, 3, 2, 2, 2, 2, 2, 2, 2, 2, 2, 2, 2, 2, 2, 2, 2, 2, 2, 2, 2, 2, 2, 2, 2, 2, 2, 2, 2, 2, 2, 2, 2, 2, 2, 2, 2, 2, 2, 2, 2, 2, 2, 2, 2, 2, 2, 2, 2, 2, 2, 2, 2, 2, 2, 2, 2, 2, 2, 2, 2, 2, 2, 2, 2, 2, 2, 2, 2, 2, 2, 2, 2, 2, 2, 2, 2, 2, 2, 2, 2, 2, 2, 2, 2, 2, 2, 2, 2, 2, 2, 2, 2, 2, 2, 2, 2, 2, 2, 2, 2, 2, 2, 2, 2, 2, 2, 2, 2, 2, 2, 2, 2, 2, 2, 2, 2, 2, 2, 2, 2, 2, 2, 2, 2, 2, 2, 2, 2, 2, 2, 2, 2, 2, 2, 2, 2, 2, 2, 2, 2, 2, 2, 2, 2, 2])
_k = set([(0, 2), (0, 30), (1, 3), (1, 31), (2, 4), (3, 5), (4, 6), (5, 7), (6, 8), (7, 9), (8, 10), (9, 11), (10, 12), (11, 13), (12, 14), (13, 15), (14, 16), (15, 17), (16, 18), (17, 19), (18, 20), (19, 21), (20, 22), (21, 23), (22, 24), (23, 25), (24, 26), (25, 27), (26, 28), (27, 29), (28, 30), (29, 31), (130, 132), (130, 160), (131, 133), (131, 161), (132, 134), (133, 135), (134, 136), (135, 137), (136, 138), (137, 139), (138, 140), (139, 141), (140, 142), (141, 143), (142, 144), (143, 145), (144, 146), (145, 147), (146, 148), (147, 149), (148, 150), (149, 151), (150, 152), (151, 153), (152, 154), (153, 155), (154, 156), (155, 157), (156, 158), (157, 159), (158, 160), (159, 161), (260, 262), (260, 290), (261, 263), (261, 291), (262, 264), (263, 265), (264, 266), (265, 267), (266, 268), (267, 269), (268, 270), (269, 271), (270, 272), (271, 273), (272, 274), (273, 275), (274, 276), (275, 277), (276, 278), (277, 279), (278, 280), (279, 281), (280, 282), (281, 283), (282, 284), (283, 285), (284, 286), (285, 287), (286, 288), (287, 289), (288, 290), (289, 291), (390, 392), (390, 420), (391, 393), (391, 421), (392, 394), (393, 395), (394, 396), (395, 397), (396, 398), (397, 399), (398, 400), (399, 401), (400, 402), (401, 403), (402, 404), (403, 405), (404, 406), (405, 407), (406, 408), (407, 409), (408, 410), (409, 411), (410, 412), (411, 413), (412, 414), (413, 415), (414, 416), (415, 417), (416, 418), (417, 419), (418, 420), (419, 421)])
me_colorfulramune.attributes.new('sharp_edge', 'BOOLEAN', 'EDGE').data.foreach_set('value', [ (min(e.vertices), max(e.vertices)) in _k for e in me_colorfulramune.edges])
_uv = me_colorfulramune.uv_layers.new(name='UVマップ')
_uv.uv.foreach_set('vector', [1.0, 0.5, 1.0, 1.0, 0.9375, 1.0, 0.9375, 0.5, 0.9375, 0.5, 0.9375, 1.0, 0.875, 1.0, 0.875, 0.5, 0.875, 0.5, 0.875, 1.0, 0.8125, 1.0, 0.8125, 0.5, 0.8125, 0.5, 0.8125, 1.0, 0.75, 1.0, 0.75, 0.5, 0.75, 0.5, 0.75, 1.0, 0.6875, 1.0, 0.6875, 0.5, 0.6875, 0.5, 0.6875, 1.0, 0.625, 1.0, 0.625, 0.5, 0.625, 0.5, 0.625, 1.0, 0.5625, 1.0, 0.5625, 0.5, 0.5625, 0.5, 0.5625, 1.0, 0.5, 1.0, 0.5, 0.5, 0.5, 0.5, 0.5, 1.0, 0.4375, 1.0, 0.4375, 0.5, 0.4375, 0.5, 0.4375, 1.0, 0.375, 1.0, 0.375, 0.5, 0.375, 0.5, 0.375, 1.0, 0.3125, 1.0, 0.3125, 0.5, 0.3125, 0.5, 0.3125, 1.0, 0.25, 1.0, 0.25, 0.5, 0.25, 0.5, 0.25, 1.0, 0.1875, 1.0, 0.1875, 0.5, 0.1875, 0.5, 0.1875, 1.0, 0.125, 1.0, 0.125, 0.5, 0.75, 0.31, 0.773, 0.3054, 0.75, 0.25, 0.125, 0.5, 0.125, 1.0, 0.0625, 1.0, 0.0625, 0.5, 0.0625, 0.5, 0.0625, 1.0, 0.0, 1.0, 0.0, 0.5, 0.273, 0.3054, 0.25, 0.31, 0.25, 0.25, 0.25, 0.31, 0.227, 0.3054, 0.25, 0.25, 0.227, 0.3054, 0.2076, 0.2924, 0.25, 0.25, 0.2076, 0.2924, 0.1946, 0.273, 0.25, 0.25, 0.1946, 0.273, 0.19, 0.25, 0.25, 0.25, 0.19, 0.25, 0.1946, 0.227, 0.25, 0.25, 0.1946, 0.227, 0.2076, 0.2076, 0.25, 0.25, 0.2076, 0.2076, 0.227, 0.1946, 0.25, 0.25, 0.227, 0.1946, 0.25, 0.19, 0.25, 0.25, 0.25, 0.19, 0.273, 0.1946, 0.25, 0.25, 0.273, 0.1946, 0.2924, 0.2076, 0.25, 0.25, 0.2924, 0.2076, 0.3054, 0.227, 0.25, 0.25, 0.3054, 0.227, 0.31, 0.25, 0.25, 0.25, 0.31, 0.25, 0.3054, 0.273, 0.25, 0.25, 0.3054, 0.273, 0.2924, 0.2924, 0.25, 0.25, 0.2924, 0.2924, 0.273, 0.3054, 0.25, 0.25, 0.773, 0.3054, 0.7924, 0.2924, 0.75, 0.25, 0.7924, 0.2924, 0.8054, 0.273, 0.75, 0.25, 0.8054, 0.273, 0.81, 0.25, 0.75, 0.25, 0.81, 0.25, 0.8054, 0.227, 0.75, 0.25, 0.8054, 0.227, 0.7924, 0.2076, 0.75, 0.25, 0.7924, 0.2076, 0.773, 0.1946, 0.75, 0.25, 0.773, 0.1946, 0.75, 0.19, 0.75, 0.25, 0.75, 0.19, 0.727, 0.1946, 0.75, 0.25, 0.727, 0.1946, 0.7076, 0.2076, 0.75, 0.25, 0.7076, 0.2076, 0.6946, 0.227, 0.75, 0.25, 0.6946, 0.227, 0.69, 0.25, 0.75, 0.25, 0.69, 0.25, 0.6946, 0.273, 0.75, 0.25, 0.6946, 0.273, 0.7076, 0.2924, 0.75, 0.25, 0.7076, 0.2924, 0.727, 0.3054, 0.75, 0.25, 0.727, 0.3054, 0.75, 0.31, 0.75, 0.25, 0.6582, 0.4717, 0.75, 0.49, 0.75, 0.43, 0.6811, 0.4163, 0.6811, 0.4163, 0.75, 0.43, 0.75, 0.37, 0.7041, 0.3609, 0.7041, 0.3609, 0.75, 0.37, 0.75, 0.31, 0.727, 0.3054, 0.5803, 0.4197, 0.6582, 0.4717, 0.6811, 0.4163, 0.6227, 0.3773, 0.6227, 0.3773, 0.6811, 0.4163, 0.7041, 0.3609, 0.6651, 0.3349, 0.6651, 0.3349, 0.7041, 0.3609, 0.727, 0.3054, 0.7076, 0.2924, 0.5283, 0.3418, 0.5803, 0.4197, 0.6227, 0.3773, 0.5837, 0.3189, 0.5837, 0.3189, 0.6227, 0.3773, 0.6651, 0.3349, 0.6391, 0.2959, 0.6391, 0.2959, 0.6651, 0.3349, 0.7076, 0.2924, 0.6946, 0.273, 0.51, 0.25, 0.5283, 0.3418, 0.5837, 0.3189, 0.57, 0.25, 0.57, 0.25, 0.5837, 0.3189, 0.6391, 0.2959, 0.63, 0.25, 0.63, 0.25, 0.6391, 0.2959, 0.6946, 0.273, 0.69, 0.25, 0.5283, 0.1582, 0.51, 0.25, 0.57, 0.25, 0.5837, 0.1811, 0.5837, 0.1811, 0.57, 0.25, 0.63, 0.25, 0.6391, 0.2041, 0.6391, 0.2041, 0.63, 0.25, 0.69, 0.25, 0.6946, 0.227, 0.5803, 0.08029, 0.5283, 0.1582, 0.5837, 0.1811, 0.6227, 0.1227, 0.6227, 0.1227, 0.5837, 0.1811, 0.6391, 0.2041, 0.6651, 0.1651, 0.6651, 0.1651, 0.6391, 0.2041, 0.6946, 0.227, 0.7076, 0.2076, 0.6582, 0.02827, 0.5803, 0.08029, 0.6227, 0.1227, 0.6811, 0.0837, 0.6811, 0.0837, 0.6227, 0.1227, 0.6651, 0.1651, 0.7041, 0.1391, 0.7041, 0.1391, 0.6651, 0.1651, 0.7076, 0.2076, 0.727, 0.1946, 0.75, 0.01, 0.6582, 0.02827, 0.6811, 0.0837, 0.75, 0.07, 0.75, 0.07, 0.6811, 0.0837, 0.7041, 0.1391, 0.75, 0.13, 0.75, 0.13, 0.7041, 0.1391, 0.727, 0.1946, 0.75, 0.19, 0.8418, 0.02827, 0.75, 0.01, 0.75, 0.07, 0.8189, 0.0837, 0.8189, 0.0837, 0.75, 0.07, 0.75, 0.13, 0.7959, 0.1391, 0.7959, 0.1391, 0.75, 0.13, 0.75, 0.19, 0.773, 0.1946, 0.9197, 0.08029, 0.8418, 0.02827, 0.8189, 0.0837, 0.8773, 0.1227, 0.8773, 0.1227, 0.8189, 0.0837, 0.7959, 0.1391, 0.8349, 0.1651, 0.8349, 0.1651, 0.7959, 0.1391, 0.773, 0.1946, 0.7924, 0.2076, 0.9717, 0.1582, 0.9197, 0.08029, 0.8773, 0.1227, 0.9163, 0.1811, 0.9163, 0.1811, 0.8773, 0.1227, 0.8349, 0.1651, 0.8609, 0.2041, 0.8609, 0.2041, 0.8349, 0.1651, 0.7924, 0.2076, 0.8054, 0.227, 0.99, 0.25, 0.9717, 0.1582, 0.9163, 0.1811, 0.93, 0.25, 0.93, 0.25, 0.9163, 0.1811, 0.8609, 0.2041, 0.87, 0.25, 0.87, 0.25, 0.8609, 0.2041, 0.8054, 0.227, 0.81, 0.25, 0.9717, 0.3418, 0.99, 0.25, 0.93, 0.25, 0.9163, 0.3189, 0.9163, 0.3189, 0.93, 0.25, 0.87, 0.25, 0.8609, 0.2959, 0.8609, 0.2959, 0.87, 0.25, 0.81, 0.25, 0.8054, 0.273, 0.9197, 0.4197, 0.9717, 0.3418, 0.9163, 0.3189, 0.8773, 0.3773, 0.8773, 0.3773, 0.9163, 0.3189, 0.8609, 0.2959, 0.8349, 0.3349, 0.8349, 0.3349, 0.8609, 0.2959, 0.8054, 0.273, 0.7924, 0.2924, 0.8418, 0.4717, 0.9197, 0.4197, 0.8773, 0.3773, 0.8189, 0.4163, 0.8189, 0.4163, 0.8773, 0.3773, 0.8349, 0.3349, 0.7959, 0.3609, 0.7959, 0.3609, 0.8349, 0.3349, 0.7924, 0.2924, 0.773, 0.3054, 0.4197, 0.4197, 0.3418, 0.4717, 0.3189, 0.4163, 0.3773, 0.3773, 0.3773, 0.3773, 0.3189, 0.4163, 0.2959, 0.3609, 0.3349, 0.3349, 0.3349, 0.3349, 0.2959, 0.3609, 0.273, 0.3054, 0.2924, 0.2924, 0.4717, 0.3418, 0.4197, 0.4197, 0.3773, 0.3773, 0.4163, 0.3189, 0.4163, 0.3189, 0.3773, 0.3773, 0.3349, 0.3349, 0.3609, 0.2959, 0.3609, 0.2959, 0.3349, 0.3349, 0.2924, 0.2924, 0.3054, 0.273, 0.49, 0.25, 0.4717, 0.3418, 0.4163, 0.3189, 0.43, 0.25, 0.43, 0.25, 0.4163, 0.3189, 0.3609, 0.2959, 0.37, 0.25, 0.37, 0.25, 0.3609, 0.2959, 0.3054, 0.273, 0.31, 0.25, 0.4717, 0.1582, 0.49, 0.25, 0.43, 0.25, 0.4163, 0.1811, 0.4163, 0.1811, 0.43, 0.25, 0.37, 0.25, 0.3609, 0.2041, 0.3609, 0.2041, 0.37, 0.25, 0.31, 0.25, 0.3054, 0.227, 0.4197, 0.08029, 0.4717, 0.1582, 0.4163, 0.1811, 0.3773, 0.1227, 0.3773, 0.1227, 0.4163, 0.1811, 0.3609, 0.2041, 0.3349, 0.1651, 0.3349, 0.1651, 0.3609, 0.2041, 0.3054, 0.227, 0.2924, 0.2076, 0.3418, 0.02827, 0.4197, 0.08029, 0.3773, 0.1227, 0.3189, 0.0837, 0.3189, 0.0837, 0.3773, 0.1227, 0.3349, 0.1651, 0.2959, 0.1391, 0.2959, 0.1391, 0.3349, 0.1651, 0.2924, 0.2076, 0.273, 0.1946, 0.25, 0.01, 0.3418, 0.02827, 0.3189, 0.0837, 0.25, 0.07, 0.25, 0.07, 0.3189, 0.0837, 0.2959, 0.1391, 0.25, 0.13, 0.25, 0.13, 0.2959, 0.1391, 0.273, 0.1946, 0.25, 0.19, 0.1582, 0.02827, 0.25, 0.01, 0.25, 0.07, 0.1811, 0.0837, 0.1811, 0.0837, 0.25, 0.07, 0.25, 0.13, 0.2041, 0.1391, 0.2041, 0.1391, 0.25, 0.13, 0.25, 0.19, 0.227, 0.1946, 0.08029, 0.08029, 0.1582, 0.02827, 0.1811, 0.0837, 0.1227, 0.1227, 0.1227, 0.1227, 0.1811, 0.0837, 0.2041, 0.1391, 0.1651, 0.1651, 0.1651, 0.1651, 0.2041, 0.1391, 0.227, 0.1946, 0.2076, 0.2076, 0.02827, 0.1582, 0.08029, 0.08029, 0.1227, 0.1227, 0.0837, 0.1811, 0.0837, 0.1811, 0.1227, 0.1227, 0.1651, 0.1651, 0.1391, 0.2041, 0.1391, 0.2041, 0.1651, 0.1651, 0.2076, 0.2076, 0.1946, 0.227, 0.01, 0.25, 0.02827, 0.1582, 0.0837, 0.1811, 0.07, 0.25, 0.07, 0.25, 0.0837, 0.1811, 0.1391, 0.2041, 0.13, 0.25, 0.13, 0.25, 0.1391, 0.2041, 0.1946, 0.227, 0.19, 0.25, 0.02827, 0.3418, 0.01, 0.25, 0.07, 0.25, 0.0837, 0.3189, 0.0837, 0.3189, 0.07, 0.25, 0.13, 0.25, 0.1391, 0.2959, 0.1391, 0.2959, 0.13, 0.25, 0.19, 0.25, 0.1946, 0.273, 0.08029, 0.4197, 0.02827, 0.3418, 0.0837, 0.3189, 0.1227, 0.3773, 0.1227, 0.3773, 0.0837, 0.3189, 0.1391, 0.2959, 0.1651, 0.3349, 0.1651, 0.3349, 0.1391, 0.2959, 0.1946, 0.273, 0.2076, 0.2924, 0.1582, 0.4717, 0.08029, 0.4197, 0.1227, 0.3773, 0.1811, 0.4163, 0.1811, 0.4163, 0.1227, 0.3773, 0.1651, 0.3349, 0.2041, 0.3609, 0.2041, 0.3609, 0.1651, 0.3349, 0.2076, 0.2924, 0.227, 0.3054, 0.25, 0.49, 0.1582, 0.4717, 0.1811, 0.4163, 0.25, 0.43, 0.25, 0.43, 0.1811, 0.4163, 0.2041, 0.3609, 0.25, 0.37, 0.25, 0.37, 0.2041, 0.3609, 0.227, 0.3054, 0.25, 0.31, 0.3418, 0.4717, 0.25, 0.49, 0.25, 0.43, 0.3189, 0.4163, 0.3189, 0.4163, 0.25, 0.43, 0.25, 0.37, 0.2959, 0.3609, 0.2959, 0.3609, 0.25, 0.37, 0.25, 0.31, 0.273, 0.3054, 0.75, 0.49, 0.8418, 0.4717, 0.8189, 0.4163, 0.75, 0.43, 0.75, 0.43, 0.8189, 0.4163, 0.7959, 0.3609, 0.75, 0.37, 0.75, 0.37, 0.7959, 0.3609, 0.773, 0.3054, 0.75, 0.31, 1.0, 0.5, 1.0, 1.0, 0.9375, 1.0, 0.9375, 0.5, 0.9375, 0.5, 0.9375, 1.0, 0.875, 1.0, 0.875, 0.5, 0.875, 0.5, 0.875, 1.0, 0.8125, 1.0, 0.8125, 0.5, 0.8125, 0.5, 0.8125, 1.0, 0.75, 1.0, 0.75, 0.5, 0.75, 0.5, 0.75, 1.0, 0.6875, 1.0, 0.6875, 0.5, 0.6875, 0.5, 0.6875, 1.0, 0.625, 1.0, 0.625, 0.5, 0.625, 0.5, 0.625, 1.0, 0.5625, 1.0, 0.5625, 0.5, 0.5625, 0.5, 0.5625, 1.0, 0.5, 1.0, 0.5, 0.5, 0.5, 0.5, 0.5, 1.0, 0.4375, 1.0, 0.4375, 0.5, 0.4375, 0.5, 0.4375, 1.0, 0.375, 1.0, 0.375, 0.5, 0.375, 0.5, 0.375, 1.0, 0.3125, 1.0, 0.3125, 0.5, 0.3125, 0.5, 0.3125, 1.0, 0.25, 1.0, 0.25, 0.5, 0.25, 0.5, 0.25, 1.0, 0.1875, 1.0, 0.1875, 0.5, 0.1875, 0.5, 0.1875, 1.0, 0.125, 1.0, 0.125, 0.5, 0.75, 0.31, 0.773, 0.3054, 0.75, 0.25, 0.125, 0.5, 0.125, 1.0, 0.0625, 1.0, 0.0625, 0.5, 0.0625, 0.5, 0.0625, 1.0, 0.0, 1.0, 0.0, 0.5, 0.273, 0.3054, 0.25, 0.31, 0.25, 0.25, 0.25, 0.31, 0.227, 0.3054, 0.25, 0.25, 0.227, 0.3054, 0.2076, 0.2924, 0.25, 0.25, 0.2076, 0.2924, 0.1946, 0.273, 0.25, 0.25, 0.1946, 0.273, 0.19, 0.25, 0.25, 0.25, 0.19, 0.25, 0.1946, 0.227, 0.25, 0.25, 0.1946, 0.227, 0.2076, 0.2076, 0.25, 0.25, 0.2076, 0.2076, 0.227, 0.1946, 0.25, 0.25, 0.227, 0.1946, 0.25, 0.19, 0.25, 0.25, 0.25, 0.19, 0.273, 0.1946, 0.25, 0.25, 0.273, 0.1946, 0.2924, 0.2076, 0.25, 0.25, 0.2924, 0.2076, 0.3054, 0.227, 0.25, 0.25, 0.3054, 0.227, 0.31, 0.25, 0.25, 0.25, 0.31, 0.25, 0.3054, 0.273, 0.25, 0.25, 0.3054, 0.273, 0.2924, 0.2924, 0.25, 0.25, 0.2924, 0.2924, 0.273, 0.3054, 0.25, 0.25, 0.773, 0.3054, 0.7924, 0.2924, 0.75, 0.25, 0.7924, 0.2924, 0.8054, 0.273, 0.75, 0.25, 0.8054, 0.273, 0.81, 0.25, 0.75, 0.25, 0.81, 0.25, 0.8054, 0.227, 0.75, 0.25, 0.8054, 0.227, 0.7924, 0.2076, 0.75, 0.25, 0.7924, 0.2076, 0.773, 0.1946, 0.75, 0.25, 0.773, 0.1946, 0.75, 0.19, 0.75, 0.25, 0.75, 0.19, 0.727, 0.1946, 0.75, 0.25, 0.727, 0.1946, 0.7076, 0.2076, 0.75, 0.25, 0.7076, 0.2076, 0.6946, 0.227, 0.75, 0.25, 0.6946, 0.227, 0.69, 0.25, 0.75, 0.25, 0.69, 0.25, 0.6946, 0.273, 0.75, 0.25, 0.6946, 0.273, 0.7076, 0.2924, 0.75, 0.25, 0.7076, 0.2924, 0.727, 0.3054, 0.75, 0.25, 0.727, 0.3054, 0.75, 0.31, 0.75, 0.25, 0.6582, 0.4717, 0.75, 0.49, 0.75, 0.43, 0.6811, 0.4163, 0.6811, 0.4163, 0.75, 0.43, 0.75, 0.37, 0.7041, 0.3609, 0.7041, 0.3609, 0.75, 0.37, 0.75, 0.31, 0.727, 0.3054, 0.5803, 0.4197, 0.6582, 0.4717, 0.6811, 0.4163, 0.6227, 0.3773, 0.6227, 0.3773, 0.6811, 0.4163, 0.7041, 0.3609, 0.6651, 0.3349, 0.6651, 0.3349, 0.7041, 0.3609, 0.727, 0.3054, 0.7076, 0.2924, 0.5283, 0.3418, 0.5803, 0.4197, 0.6227, 0.3773, 0.5837, 0.3189, 0.5837, 0.3189, 0.6227, 0.3773, 0.6651, 0.3349, 0.6391, 0.2959, 0.6391, 0.2959, 0.6651, 0.3349, 0.7076, 0.2924, 0.6946, 0.273, 0.51, 0.25, 0.5283, 0.3418, 0.5837, 0.3189, 0.57, 0.25, 0.57, 0.25, 0.5837, 0.3189, 0.6391, 0.2959, 0.63, 0.25, 0.63, 0.25, 0.6391, 0.2959, 0.6946, 0.273, 0.69, 0.25, 0.5283, 0.1582, 0.51, 0.25, 0.57, 0.25, 0.5837, 0.1811, 0.5837, 0.1811, 0.57, 0.25, 0.63, 0.25, 0.6391, 0.2041, 0.6391, 0.2041, 0.63, 0.25, 0.69, 0.25, 0.6946, 0.227, 0.5803, 0.08029, 0.5283, 0.1582, 0.5837, 0.1811, 0.6227, 0.1227, 0.6227, 0.1227, 0.5837, 0.1811, 0.6391, 0.2041, 0.6651, 0.1651, 0.6651, 0.1651, 0.6391, 0.2041, 0.6946, 0.227, 0.7076, 0.2076, 0.6582, 0.02827, 0.5803, 0.08029, 0.6227, 0.1227, 0.6811, 0.0837, 0.6811, 0.0837, 0.6227, 0.1227, 0.6651, 0.1651, 0.7041, 0.1391, 0.7041, 0.1391, 0.6651, 0.1651, 0.7076, 0.2076, 0.727, 0.1946, 0.75, 0.01, 0.6582, 0.02827, 0.6811, 0.0837, 0.75, 0.07, 0.75, 0.07, 0.6811, 0.0837, 0.7041, 0.1391, 0.75, 0.13, 0.75, 0.13, 0.7041, 0.1391, 0.727, 0.1946, 0.75, 0.19, 0.8418, 0.02827, 0.75, 0.01, 0.75, 0.07, 0.8189, 0.0837, 0.8189, 0.0837, 0.75, 0.07, 0.75, 0.13, 0.7959, 0.1391, 0.7959, 0.1391, 0.75, 0.13, 0.75, 0.19, 0.773, 0.1946, 0.9197, 0.08029, 0.8418, 0.02827, 0.8189, 0.0837, 0.8773, 0.1227, 0.8773, 0.1227, 0.8189, 0.0837, 0.7959, 0.1391, 0.8349, 0.1651, 0.8349, 0.1651, 0.7959, 0.1391, 0.773, 0.1946, 0.7924, 0.2076, 0.9717, 0.1582, 0.9197, 0.08029, 0.8773, 0.1227, 0.9163, 0.1811, 0.9163, 0.1811, 0.8773, 0.1227, 0.8349, 0.1651, 0.8609, 0.2041, 0.8609, 0.2041, 0.8349, 0.1651, 0.7924, 0.2076, 0.8054, 0.227, 0.99, 0.25, 0.9717, 0.1582, 0.9163, 0.1811, 0.93, 0.25, 0.93, 0.25, 0.9163, 0.1811, 0.8609, 0.2041, 0.87, 0.25, 0.87, 0.25, 0.8609, 0.2041, 0.8054, 0.227, 0.81, 0.25, 0.9717, 0.3418, 0.99, 0.25, 0.93, 0.25, 0.9163, 0.3189, 0.9163, 0.3189, 0.93, 0.25, 0.87, 0.25, 0.8609, 0.2959, 0.8609, 0.2959, 0.87, 0.25, 0.81, 0.25, 0.8054, 0.273, 0.9197, 0.4197, 0.9717, 0.3418, 0.9163, 0.3189, 0.8773, 0.3773, 0.8773, 0.3773, 0.9163, 0.3189, 0.8609, 0.2959, 0.8349, 0.3349, 0.8349, 0.3349, 0.8609, 0.2959, 0.8054, 0.273, 0.7924, 0.2924, 0.8418, 0.4717, 0.9197, 0.4197, 0.8773, 0.3773, 0.8189, 0.4163, 0.8189, 0.4163, 0.8773, 0.3773, 0.8349, 0.3349, 0.7959, 0.3609, 0.7959, 0.3609, 0.8349, 0.3349, 0.7924, 0.2924, 0.773, 0.3054, 0.4197, 0.4197, 0.3418, 0.4717, 0.3189, 0.4163, 0.3773, 0.3773, 0.3773, 0.3773, 0.3189, 0.4163, 0.2959, 0.3609, 0.3349, 0.3349, 0.3349, 0.3349, 0.2959, 0.3609, 0.273, 0.3054, 0.2924, 0.2924, 0.4717, 0.3418, 0.4197, 0.4197, 0.3773, 0.3773, 0.4163, 0.3189, 0.4163, 0.3189, 0.3773, 0.3773, 0.3349, 0.3349, 0.3609, 0.2959, 0.3609, 0.2959, 0.3349, 0.3349, 0.2924, 0.2924, 0.3054, 0.273, 0.49, 0.25, 0.4717, 0.3418, 0.4163, 0.3189, 0.43, 0.25, 0.43, 0.25, 0.4163, 0.3189, 0.3609, 0.2959, 0.37, 0.25, 0.37, 0.25, 0.3609, 0.2959, 0.3054, 0.273, 0.31, 0.25, 0.4717, 0.1582, 0.49, 0.25, 0.43, 0.25, 0.4163, 0.1811, 0.4163, 0.1811, 0.43, 0.25, 0.37, 0.25, 0.3609, 0.2041, 0.3609, 0.2041, 0.37, 0.25, 0.31, 0.25, 0.3054, 0.227, 0.4197, 0.08029, 0.4717, 0.1582, 0.4163, 0.1811, 0.3773, 0.1227, 0.3773, 0.1227, 0.4163, 0.1811, 0.3609, 0.2041, 0.3349, 0.1651, 0.3349, 0.1651, 0.3609, 0.2041, 0.3054, 0.227, 0.2924, 0.2076, 0.3418, 0.02827, 0.4197, 0.08029, 0.3773, 0.1227, 0.3189, 0.0837, 0.3189, 0.0837, 0.3773, 0.1227, 0.3349, 0.1651, 0.2959, 0.1391, 0.2959, 0.1391, 0.3349, 0.1651, 0.2924, 0.2076, 0.273, 0.1946, 0.25, 0.01, 0.3418, 0.02827, 0.3189, 0.0837, 0.25, 0.07, 0.25, 0.07, 0.3189, 0.0837, 0.2959, 0.1391, 0.25, 0.13, 0.25, 0.13, 0.2959, 0.1391, 0.273, 0.1946, 0.25, 0.19, 0.1582, 0.02827, 0.25, 0.01, 0.25, 0.07, 0.1811, 0.0837, 0.1811, 0.0837, 0.25, 0.07, 0.25, 0.13, 0.2041, 0.1391, 0.2041, 0.1391, 0.25, 0.13, 0.25, 0.19, 0.227, 0.1946, 0.08029, 0.08029, 0.1582, 0.02827, 0.1811, 0.0837, 0.1227, 0.1227, 0.1227, 0.1227, 0.1811, 0.0837, 0.2041, 0.1391, 0.1651, 0.1651, 0.1651, 0.1651, 0.2041, 0.1391, 0.227, 0.1946, 0.2076, 0.2076, 0.02827, 0.1582, 0.08029, 0.08029, 0.1227, 0.1227, 0.0837, 0.1811, 0.0837, 0.1811, 0.1227, 0.1227, 0.1651, 0.1651, 0.1391, 0.2041, 0.1391, 0.2041, 0.1651, 0.1651, 0.2076, 0.2076, 0.1946, 0.227, 0.01, 0.25, 0.02827, 0.1582, 0.0837, 0.1811, 0.07, 0.25, 0.07, 0.25, 0.0837, 0.1811, 0.1391, 0.2041, 0.13, 0.25, 0.13, 0.25, 0.1391, 0.2041, 0.1946, 0.227, 0.19, 0.25, 0.02827, 0.3418, 0.01, 0.25, 0.07, 0.25, 0.0837, 0.3189, 0.0837, 0.3189, 0.07, 0.25, 0.13, 0.25, 0.1391, 0.2959, 0.1391, 0.2959, 0.13, 0.25, 0.19, 0.25, 0.1946, 0.273, 0.08029, 0.4197, 0.02827, 0.3418, 0.0837, 0.3189, 0.1227, 0.3773, 0.1227, 0.3773, 0.0837, 0.3189, 0.1391, 0.2959, 0.1651, 0.3349, 0.1651, 0.3349, 0.1391, 0.2959, 0.1946, 0.273, 0.2076, 0.2924, 0.1582, 0.4717, 0.08029, 0.4197, 0.1227, 0.3773, 0.1811, 0.4163, 0.1811, 0.4163, 0.1227, 0.3773, 0.1651, 0.3349, 0.2041, 0.3609, 0.2041, 0.3609, 0.1651, 0.3349, 0.2076, 0.2924, 0.227, 0.3054, 0.25, 0.49, 0.1582, 0.4717, 0.1811, 0.4163, 0.25, 0.43, 0.25, 0.43, 0.1811, 0.4163, 0.2041, 0.3609, 0.25, 0.37, 0.25, 0.37, 0.2041, 0.3609, 0.227, 0.3054, 0.25, 0.31, 0.3418, 0.4717, 0.25, 0.49, 0.25, 0.43, 0.3189, 0.4163, 0.3189, 0.4163, 0.25, 0.43, 0.25, 0.37, 0.2959, 0.3609, 0.2959, 0.3609, 0.25, 0.37, 0.25, 0.31, 0.273, 0.3054, 0.75, 0.49, 0.8418, 0.4717, 0.8189, 0.4163, 0.75, 0.43, 0.75, 0.43, 0.8189, 0.4163, 0.7959, 0.3609, 0.75, 0.37, 0.75, 0.37, 0.7959, 0.3609, 0.773, 0.3054, 0.75, 0.31, 1.0, 0.5, 1.0, 1.0, 0.9375, 1.0, 0.9375, 0.5, 0.9375, 0.5, 0.9375, 1.0, 0.875, 1.0, 0.875, 0.5, 0.875, 0.5, 0.875, 1.0, 0.8125, 1.0, 0.8125, 0.5, 0.8125, 0.5, 0.8125, 1.0, 0.75, 1.0, 0.75, 0.5, 0.75, 0.5, 0.75, 1.0, 0.6875, 1.0, 0.6875, 0.5, 0.6875, 0.5, 0.6875, 1.0, 0.625, 1.0, 0.625, 0.5, 0.625, 0.5, 0.625, 1.0, 0.5625, 1.0, 0.5625, 0.5, 0.5625, 0.5, 0.5625, 1.0, 0.5, 1.0, 0.5, 0.5, 0.5, 0.5, 0.5, 1.0, 0.4375, 1.0, 0.4375, 0.5, 0.4375, 0.5, 0.4375, 1.0, 0.375, 1.0, 0.375, 0.5, 0.375, 0.5, 0.375, 1.0, 0.3125, 1.0, 0.3125, 0.5, 0.3125, 0.5, 0.3125, 1.0, 0.25, 1.0, 0.25, 0.5, 0.25, 0.5, 0.25, 1.0, 0.1875, 1.0, 0.1875, 0.5, 0.1875, 0.5, 0.1875, 1.0, 0.125, 1.0, 0.125, 0.5, 0.75, 0.31, 0.773, 0.3054, 0.75, 0.25, 0.125, 0.5, 0.125, 1.0, 0.0625, 1.0, 0.0625, 0.5, 0.0625, 0.5, 0.0625, 1.0, 0.0, 1.0, 0.0, 0.5, 0.273, 0.3054, 0.25, 0.31, 0.25, 0.25, 0.25, 0.31, 0.227, 0.3054, 0.25, 0.25, 0.227, 0.3054, 0.2076, 0.2924, 0.25, 0.25, 0.2076, 0.2924, 0.1946, 0.273, 0.25, 0.25, 0.1946, 0.273, 0.19, 0.25, 0.25, 0.25, 0.19, 0.25, 0.1946, 0.227, 0.25, 0.25, 0.1946, 0.227, 0.2076, 0.2076, 0.25, 0.25, 0.2076, 0.2076, 0.227, 0.1946, 0.25, 0.25, 0.227, 0.1946, 0.25, 0.19, 0.25, 0.25, 0.25, 0.19, 0.273, 0.1946, 0.25, 0.25, 0.273, 0.1946, 0.2924, 0.2076, 0.25, 0.25, 0.2924, 0.2076, 0.3054, 0.227, 0.25, 0.25, 0.3054, 0.227, 0.31, 0.25, 0.25, 0.25, 0.31, 0.25, 0.3054, 0.273, 0.25, 0.25, 0.3054, 0.273, 0.2924, 0.2924, 0.25, 0.25, 0.2924, 0.2924, 0.273, 0.3054, 0.25, 0.25, 0.773, 0.3054, 0.7924, 0.2924, 0.75, 0.25, 0.7924, 0.2924, 0.8054, 0.273, 0.75, 0.25, 0.8054, 0.273, 0.81, 0.25, 0.75, 0.25, 0.81, 0.25, 0.8054, 0.227, 0.75, 0.25, 0.8054, 0.227, 0.7924, 0.2076, 0.75, 0.25, 0.7924, 0.2076, 0.773, 0.1946, 0.75, 0.25, 0.773, 0.1946, 0.75, 0.19, 0.75, 0.25, 0.75, 0.19, 0.727, 0.1946, 0.75, 0.25, 0.727, 0.1946, 0.7076, 0.2076, 0.75, 0.25, 0.7076, 0.2076, 0.6946, 0.227, 0.75, 0.25, 0.6946, 0.227, 0.69, 0.25, 0.75, 0.25, 0.69, 0.25, 0.6946, 0.273, 0.75, 0.25, 0.6946, 0.273, 0.7076, 0.2924, 0.75, 0.25, 0.7076, 0.2924, 0.727, 0.3054, 0.75, 0.25, 0.727, 0.3054, 0.75, 0.31, 0.75, 0.25, 0.6582, 0.4717, 0.75, 0.49, 0.75, 0.43, 0.6811, 0.4163, 0.6811, 0.4163, 0.75, 0.43, 0.75, 0.37, 0.7041, 0.3609, 0.7041, 0.3609, 0.75, 0.37, 0.75, 0.31, 0.727, 0.3054, 0.5803, 0.4197, 0.6582, 0.4717, 0.6811, 0.4163, 0.6227, 0.3773, 0.6227, 0.3773, 0.6811, 0.4163, 0.7041, 0.3609, 0.6651, 0.3349, 0.6651, 0.3349, 0.7041, 0.3609, 0.727, 0.3054, 0.7076, 0.2924, 0.5283, 0.3418, 0.5803, 0.4197, 0.6227, 0.3773, 0.5837, 0.3189, 0.5837, 0.3189, 0.6227, 0.3773, 0.6651, 0.3349, 0.6391, 0.2959, 0.6391, 0.2959, 0.6651, 0.3349, 0.7076, 0.2924, 0.6946, 0.273, 0.51, 0.25, 0.5283, 0.3418, 0.5837, 0.3189, 0.57, 0.25, 0.57, 0.25, 0.5837, 0.3189, 0.6391, 0.2959, 0.63, 0.25, 0.63, 0.25, 0.6391, 0.2959, 0.6946, 0.273, 0.69, 0.25, 0.5283, 0.1582, 0.51, 0.25, 0.57, 0.25, 0.5837, 0.1811, 0.5837, 0.1811, 0.57, 0.25, 0.63, 0.25, 0.6391, 0.2041, 0.6391, 0.2041, 0.63, 0.25, 0.69, 0.25, 0.6946, 0.227, 0.5803, 0.08029, 0.5283, 0.1582, 0.5837, 0.1811, 0.6227, 0.1227, 0.6227, 0.1227, 0.5837, 0.1811, 0.6391, 0.2041, 0.6651, 0.1651, 0.6651, 0.1651, 0.6391, 0.2041, 0.6946, 0.227, 0.7076, 0.2076, 0.6582, 0.02827, 0.5803, 0.08029, 0.6227, 0.1227, 0.6811, 0.0837, 0.6811, 0.0837, 0.6227, 0.1227, 0.6651, 0.1651, 0.7041, 0.1391, 0.7041, 0.1391, 0.6651, 0.1651, 0.7076, 0.2076, 0.727, 0.1946, 0.75, 0.01, 0.6582, 0.02827, 0.6811, 0.0837, 0.75, 0.07, 0.75, 0.07, 0.6811, 0.0837, 0.7041, 0.1391, 0.75, 0.13, 0.75, 0.13, 0.7041, 0.1391, 0.727, 0.1946, 0.75, 0.19, 0.8418, 0.02827, 0.75, 0.01, 0.75, 0.07, 0.8189, 0.0837, 0.8189, 0.0837, 0.75, 0.07, 0.75, 0.13, 0.7959, 0.1391, 0.7959, 0.1391, 0.75, 0.13, 0.75, 0.19, 0.773, 0.1946, 0.9197, 0.08029, 0.8418, 0.02827, 0.8189, 0.0837, 0.8773, 0.1227, 0.8773, 0.1227, 0.8189, 0.0837, 0.7959, 0.1391, 0.8349, 0.1651, 0.8349, 0.1651, 0.7959, 0.1391, 0.773, 0.1946, 0.7924, 0.2076, 0.9717, 0.1582, 0.9197, 0.08029, 0.8773, 0.1227, 0.9163, 0.1811, 0.9163, 0.1811, 0.8773, 0.1227, 0.8349, 0.1651, 0.8609, 0.2041, 0.8609, 0.2041, 0.8349, 0.1651, 0.7924, 0.2076, 0.8054, 0.227, 0.99, 0.25, 0.9717, 0.1582, 0.9163, 0.1811, 0.93, 0.25, 0.93, 0.25, 0.9163, 0.1811, 0.8609, 0.2041, 0.87, 0.25, 0.87, 0.25, 0.8609, 0.2041, 0.8054, 0.227, 0.81, 0.25, 0.9717, 0.3418, 0.99, 0.25, 0.93, 0.25, 0.9163, 0.3189, 0.9163, 0.3189, 0.93, 0.25, 0.87, 0.25, 0.8609, 0.2959, 0.8609, 0.2959, 0.87, 0.25, 0.81, 0.25, 0.8054, 0.273, 0.9197, 0.4197, 0.9717, 0.3418, 0.9163, 0.3189, 0.8773, 0.3773, 0.8773, 0.3773, 0.9163, 0.3189, 0.8609, 0.2959, 0.8349, 0.3349, 0.8349, 0.3349, 0.8609, 0.2959, 0.8054, 0.273, 0.7924, 0.2924, 0.8418, 0.4717, 0.9197, 0.4197, 0.8773, 0.3773, 0.8189, 0.4163, 0.8189, 0.4163, 0.8773, 0.3773, 0.8349, 0.3349, 0.7959, 0.3609, 0.7959, 0.3609, 0.8349, 0.3349, 0.7924, 0.2924, 0.773, 0.3054, 0.4197, 0.4197, 0.3418, 0.4717, 0.3189, 0.4163, 0.3773, 0.3773, 0.3773, 0.3773, 0.3189, 0.4163, 0.2959, 0.3609, 0.3349, 0.3349, 0.3349, 0.3349, 0.2959, 0.3609, 0.273, 0.3054, 0.2924, 0.2924, 0.4717, 0.3418, 0.4197, 0.4197, 0.3773, 0.3773, 0.4163, 0.3189, 0.4163, 0.3189, 0.3773, 0.3773, 0.3349, 0.3349, 0.3609, 0.2959, 0.3609, 0.2959, 0.3349, 0.3349, 0.2924, 0.2924, 0.3054, 0.273, 0.49, 0.25, 0.4717, 0.3418, 0.4163, 0.3189, 0.43, 0.25, 0.43, 0.25, 0.4163, 0.3189, 0.3609, 0.2959, 0.37, 0.25, 0.37, 0.25, 0.3609, 0.2959, 0.3054, 0.273, 0.31, 0.25, 0.4717, 0.1582, 0.49, 0.25, 0.43, 0.25, 0.4163, 0.1811, 0.4163, 0.1811, 0.43, 0.25, 0.37, 0.25, 0.3609, 0.2041, 0.3609, 0.2041, 0.37, 0.25, 0.31, 0.25, 0.3054, 0.227, 0.4197, 0.08029, 0.4717, 0.1582, 0.4163, 0.1811, 0.3773, 0.1227, 0.3773, 0.1227, 0.4163, 0.1811, 0.3609, 0.2041, 0.3349, 0.1651, 0.3349, 0.1651, 0.3609, 0.2041, 0.3054, 0.227, 0.2924, 0.2076, 0.3418, 0.02827, 0.4197, 0.08029, 0.3773, 0.1227, 0.3189, 0.0837, 0.3189, 0.0837, 0.3773, 0.1227, 0.3349, 0.1651, 0.2959, 0.1391, 0.2959, 0.1391, 0.3349, 0.1651, 0.2924, 0.2076, 0.273, 0.1946, 0.25, 0.01, 0.3418, 0.02827, 0.3189, 0.0837, 0.25, 0.07, 0.25, 0.07, 0.3189, 0.0837, 0.2959, 0.1391, 0.25, 0.13, 0.25, 0.13, 0.2959, 0.1391, 0.273, 0.1946, 0.25, 0.19, 0.1582, 0.02827, 0.25, 0.01, 0.25, 0.07, 0.1811, 0.0837, 0.1811, 0.0837, 0.25, 0.07, 0.25, 0.13, 0.2041, 0.1391, 0.2041, 0.1391, 0.25, 0.13, 0.25, 0.19, 0.227, 0.1946, 0.08029, 0.08029, 0.1582, 0.02827, 0.1811, 0.0837, 0.1227, 0.1227, 0.1227, 0.1227, 0.1811, 0.0837, 0.2041, 0.1391, 0.1651, 0.1651, 0.1651, 0.1651, 0.2041, 0.1391, 0.227, 0.1946, 0.2076, 0.2076, 0.02827, 0.1582, 0.08029, 0.08029, 0.1227, 0.1227, 0.0837, 0.1811, 0.0837, 0.1811, 0.1227, 0.1227, 0.1651, 0.1651, 0.1391, 0.2041, 0.1391, 0.2041, 0.1651, 0.1651, 0.2076, 0.2076, 0.1946, 0.227, 0.01, 0.25, 0.02827, 0.1582, 0.0837, 0.1811, 0.07, 0.25, 0.07, 0.25, 0.0837, 0.1811, 0.1391, 0.2041, 0.13, 0.25, 0.13, 0.25, 0.1391, 0.2041, 0.1946, 0.227, 0.19, 0.25, 0.02827, 0.3418, 0.01, 0.25, 0.07, 0.25, 0.0837, 0.3189, 0.0837, 0.3189, 0.07, 0.25, 0.13, 0.25, 0.1391, 0.2959, 0.1391, 0.2959, 0.13, 0.25, 0.19, 0.25, 0.1946, 0.273, 0.08029, 0.4197, 0.02827, 0.3418, 0.0837, 0.3189, 0.1227, 0.3773, 0.1227, 0.3773, 0.0837, 0.3189, 0.1391, 0.2959, 0.1651, 0.3349, 0.1651, 0.3349, 0.1391, 0.2959, 0.1946, 0.273, 0.2076, 0.2924, 0.1582, 0.4717, 0.08029, 0.4197, 0.1227, 0.3773, 0.1811, 0.4163, 0.1811, 0.4163, 0.1227, 0.3773, 0.1651, 0.3349, 0.2041, 0.3609, 0.2041, 0.3609, 0.1651, 0.3349, 0.2076, 0.2924, 0.227, 0.3054, 0.25, 0.49, 0.1582, 0.4717, 0.1811, 0.4163, 0.25, 0.43, 0.25, 0.43, 0.1811, 0.4163, 0.2041, 0.3609, 0.25, 0.37, 0.25, 0.37, 0.2041, 0.3609, 0.227, 0.3054, 0.25, 0.31, 0.3418, 0.4717, 0.25, 0.49, 0.25, 0.43, 0.3189, 0.4163, 0.3189, 0.4163, 0.25, 0.43, 0.25, 0.37, 0.2959, 0.3609, 0.2959, 0.3609, 0.25, 0.37, 0.25, 0.31, 0.273, 0.3054, 0.75, 0.49, 0.8418, 0.4717, 0.8189, 0.4163, 0.75, 0.43, 0.75, 0.43, 0.8189, 0.4163, 0.7959, 0.3609, 0.75, 0.37, 0.75, 0.37, 0.7959, 0.3609, 0.773, 0.3054, 0.75, 0.31, 1.0, 0.5, 1.0, 1.0, 0.9375, 1.0, 0.9375, 0.5, 0.9375, 0.5, 0.9375, 1.0, 0.875, 1.0, 0.875, 0.5, 0.875, 0.5, 0.875, 1.0, 0.8125, 1.0, 0.8125, 0.5, 0.8125, 0.5, 0.8125, 1.0, 0.75, 1.0, 0.75, 0.5, 0.75, 0.5, 0.75, 1.0, 0.6875, 1.0, 0.6875, 0.5, 0.6875, 0.5, 0.6875, 1.0, 0.625, 1.0, 0.625, 0.5, 0.625, 0.5, 0.625, 1.0, 0.5625, 1.0, 0.5625, 0.5, 0.5625, 0.5, 0.5625, 1.0, 0.5, 1.0, 0.5, 0.5, 0.5, 0.5, 0.5, 1.0, 0.4375, 1.0, 0.4375, 0.5, 0.4375, 0.5, 0.4375, 1.0, 0.375, 1.0, 0.375, 0.5, 0.375, 0.5, 0.375, 1.0, 0.3125, 1.0, 0.3125, 0.5, 0.3125, 0.5, 0.3125, 1.0, 0.25, 1.0, 0.25, 0.5, 0.25, 0.5, 0.25, 1.0, 0.1875, 1.0, 0.1875, 0.5, 0.1875, 0.5, 0.1875, 1.0, 0.125, 1.0, 0.125, 0.5, 0.75, 0.31, 0.773, 0.3054, 0.75, 0.25, 0.125, 0.5, 0.125, 1.0, 0.0625, 1.0, 0.0625, 0.5, 0.0625, 0.5, 0.0625, 1.0, 0.0, 1.0, 0.0, 0.5, 0.273, 0.3054, 0.25, 0.31, 0.25, 0.25, 0.25, 0.31, 0.227, 0.3054, 0.25, 0.25, 0.227, 0.3054, 0.2076, 0.2924, 0.25, 0.25, 0.2076, 0.2924, 0.1946, 0.273, 0.25, 0.25, 0.1946, 0.273, 0.19, 0.25, 0.25, 0.25, 0.19, 0.25, 0.1946, 0.227, 0.25, 0.25, 0.1946, 0.227, 0.2076, 0.2076, 0.25, 0.25, 0.2076, 0.2076, 0.227, 0.1946, 0.25, 0.25, 0.227, 0.1946, 0.25, 0.19, 0.25, 0.25, 0.25, 0.19, 0.273, 0.1946, 0.25, 0.25, 0.273, 0.1946, 0.2924, 0.2076, 0.25, 0.25, 0.2924, 0.2076, 0.3054, 0.227, 0.25, 0.25, 0.3054, 0.227, 0.31, 0.25, 0.25, 0.25, 0.31, 0.25, 0.3054, 0.273, 0.25, 0.25, 0.3054, 0.273, 0.2924, 0.2924, 0.25, 0.25, 0.2924, 0.2924, 0.273, 0.3054, 0.25, 0.25, 0.773, 0.3054, 0.7924, 0.2924, 0.75, 0.25, 0.7924, 0.2924, 0.8054, 0.273, 0.75, 0.25, 0.8054, 0.273, 0.81, 0.25, 0.75, 0.25, 0.81, 0.25, 0.8054, 0.227, 0.75, 0.25, 0.8054, 0.227, 0.7924, 0.2076, 0.75, 0.25, 0.7924, 0.2076, 0.773, 0.1946, 0.75, 0.25, 0.773, 0.1946, 0.75, 0.19, 0.75, 0.25, 0.75, 0.19, 0.727, 0.1946, 0.75, 0.25, 0.727, 0.1946, 0.7076, 0.2076, 0.75, 0.25, 0.7076, 0.2076, 0.6946, 0.227, 0.75, 0.25, 0.6946, 0.227, 0.69, 0.25, 0.75, 0.25, 0.69, 0.25, 0.6946, 0.273, 0.75, 0.25, 0.6946, 0.273, 0.7076, 0.2924, 0.75, 0.25, 0.7076, 0.2924, 0.727, 0.3054, 0.75, 0.25, 0.727, 0.3054, 0.75, 0.31, 0.75, 0.25, 0.6582, 0.4717, 0.75, 0.49, 0.75, 0.43, 0.6811, 0.4163, 0.6811, 0.4163, 0.75, 0.43, 0.75, 0.37, 0.7041, 0.3609, 0.7041, 0.3609, 0.75, 0.37, 0.75, 0.31, 0.727, 0.3054, 0.5803, 0.4197, 0.6582, 0.4717, 0.6811, 0.4163, 0.6227, 0.3773, 0.6227, 0.3773, 0.6811, 0.4163, 0.7041, 0.3609, 0.6651, 0.3349, 0.6651, 0.3349, 0.7041, 0.3609, 0.727, 0.3054, 0.7076, 0.2924, 0.5283, 0.3418, 0.5803, 0.4197, 0.6227, 0.3773, 0.5837, 0.3189, 0.5837, 0.3189, 0.6227, 0.3773, 0.6651, 0.3349, 0.6391, 0.2959, 0.6391, 0.2959, 0.6651, 0.3349, 0.7076, 0.2924, 0.6946, 0.273, 0.51, 0.25, 0.5283, 0.3418, 0.5837, 0.3189, 0.57, 0.25, 0.57, 0.25, 0.5837, 0.3189, 0.6391, 0.2959, 0.63, 0.25, 0.63, 0.25, 0.6391, 0.2959, 0.6946, 0.273, 0.69, 0.25, 0.5283, 0.1582, 0.51, 0.25, 0.57, 0.25, 0.5837, 0.1811, 0.5837, 0.1811, 0.57, 0.25, 0.63, 0.25, 0.6391, 0.2041, 0.6391, 0.2041, 0.63, 0.25, 0.69, 0.25, 0.6946, 0.227, 0.5803, 0.08029, 0.5283, 0.1582, 0.5837, 0.1811, 0.6227, 0.1227, 0.6227, 0.1227, 0.5837, 0.1811, 0.6391, 0.2041, 0.6651, 0.1651, 0.6651, 0.1651, 0.6391, 0.2041, 0.6946, 0.227, 0.7076, 0.2076, 0.6582, 0.02827, 0.5803, 0.08029, 0.6227, 0.1227, 0.6811, 0.0837, 0.6811, 0.0837, 0.6227, 0.1227, 0.6651, 0.1651, 0.7041, 0.1391, 0.7041, 0.1391, 0.6651, 0.1651, 0.7076, 0.2076, 0.727, 0.1946, 0.75, 0.01, 0.6582, 0.02827, 0.6811, 0.0837, 0.75, 0.07, 0.75, 0.07, 0.6811, 0.0837, 0.7041, 0.1391, 0.75, 0.13, 0.75, 0.13, 0.7041, 0.1391, 0.727, 0.1946, 0.75, 0.19, 0.8418, 0.02827, 0.75, 0.01, 0.75, 0.07, 0.8189, 0.0837, 0.8189, 0.0837, 0.75, 0.07, 0.75, 0.13, 0.7959, 0.1391, 0.7959, 0.1391, 0.75, 0.13, 0.75, 0.19, 0.773, 0.1946, 0.9197, 0.08029, 0.8418, 0.02827, 0.8189, 0.0837, 0.8773, 0.1227, 0.8773, 0.1227, 0.8189, 0.0837, 0.7959, 0.1391, 0.8349, 0.1651, 0.8349, 0.1651, 0.7959, 0.1391, 0.773, 0.1946, 0.7924, 0.2076, 0.9717, 0.1582, 0.9197, 0.08029, 0.8773, 0.1227, 0.9163, 0.1811, 0.9163, 0.1811, 0.8773, 0.1227, 0.8349, 0.1651, 0.8609, 0.2041, 0.8609, 0.2041, 0.8349, 0.1651, 0.7924, 0.2076, 0.8054, 0.227, 0.99, 0.25, 0.9717, 0.1582, 0.9163, 0.1811, 0.93, 0.25, 0.93, 0.25, 0.9163, 0.1811, 0.8609, 0.2041, 0.87, 0.25, 0.87, 0.25, 0.8609, 0.2041, 0.8054, 0.227, 0.81, 0.25, 0.9717, 0.3418, 0.99, 0.25, 0.93, 0.25, 0.9163, 0.3189, 0.9163, 0.3189, 0.93, 0.25, 0.87, 0.25, 0.8609, 0.2959, 0.8609, 0.2959, 0.87, 0.25, 0.81, 0.25, 0.8054, 0.273, 0.9197, 0.4197, 0.9717, 0.3418, 0.9163, 0.3189, 0.8773, 0.3773, 0.8773, 0.3773, 0.9163, 0.3189, 0.8609, 0.2959, 0.8349, 0.3349, 0.8349, 0.3349, 0.8609, 0.2959, 0.8054, 0.273, 0.7924, 0.2924, 0.8418, 0.4717, 0.9197, 0.4197, 0.8773, 0.3773, 0.8189, 0.4163, 0.8189, 0.4163, 0.8773, 0.3773, 0.8349, 0.3349, 0.7959, 0.3609, 0.7959, 0.3609, 0.8349, 0.3349, 0.7924, 0.2924, 0.773, 0.3054, 0.4197, 0.4197, 0.3418, 0.4717, 0.3189, 0.4163, 0.3773, 0.3773, 0.3773, 0.3773, 0.3189, 0.4163, 0.2959, 0.3609, 0.3349, 0.3349, 0.3349, 0.3349, 0.2959, 0.3609, 0.273, 0.3054, 0.2924, 0.2924, 0.4717, 0.3418, 0.4197, 0.4197, 0.3773, 0.3773, 0.4163, 0.3189, 0.4163, 0.3189, 0.3773, 0.3773, 0.3349, 0.3349, 0.3609, 0.2959, 0.3609, 0.2959, 0.3349, 0.3349, 0.2924, 0.2924, 0.3054, 0.273, 0.49, 0.25, 0.4717, 0.3418, 0.4163, 0.3189, 0.43, 0.25, 0.43, 0.25, 0.4163, 0.3189, 0.3609, 0.2959, 0.37, 0.25, 0.37, 0.25, 0.3609, 0.2959, 0.3054, 0.273, 0.31, 0.25, 0.4717, 0.1582, 0.49, 0.25, 0.43, 0.25, 0.4163, 0.1811, 0.4163, 0.1811, 0.43, 0.25, 0.37, 0.25, 0.3609, 0.2041, 0.3609, 0.2041, 0.37, 0.25, 0.31, 0.25, 0.3054, 0.227, 0.4197, 0.08029, 0.4717, 0.1582, 0.4163, 0.1811, 0.3773, 0.1227, 0.3773, 0.1227, 0.4163, 0.1811, 0.3609, 0.2041, 0.3349, 0.1651, 0.3349, 0.1651, 0.3609, 0.2041, 0.3054, 0.227, 0.2924, 0.2076, 0.3418, 0.02827, 0.4197, 0.08029, 0.3773, 0.1227, 0.3189, 0.0837, 0.3189, 0.0837, 0.3773, 0.1227, 0.3349, 0.1651, 0.2959, 0.1391, 0.2959, 0.1391, 0.3349, 0.1651, 0.2924, 0.2076, 0.273, 0.1946, 0.25, 0.01, 0.3418, 0.02827, 0.3189, 0.0837, 0.25, 0.07, 0.25, 0.07, 0.3189, 0.0837, 0.2959, 0.1391, 0.25, 0.13, 0.25, 0.13, 0.2959, 0.1391, 0.273, 0.1946, 0.25, 0.19, 0.1582, 0.02827, 0.25, 0.01, 0.25, 0.07, 0.1811, 0.0837, 0.1811, 0.0837, 0.25, 0.07, 0.25, 0.13, 0.2041, 0.1391, 0.2041, 0.1391, 0.25, 0.13, 0.25, 0.19, 0.227, 0.1946, 0.08029, 0.08029, 0.1582, 0.02827, 0.1811, 0.0837, 0.1227, 0.1227, 0.1227, 0.1227, 0.1811, 0.0837, 0.2041, 0.1391, 0.1651, 0.1651, 0.1651, 0.1651, 0.2041, 0.1391, 0.227, 0.1946, 0.2076, 0.2076, 0.02827, 0.1582, 0.08029, 0.08029, 0.1227, 0.1227, 0.0837, 0.1811, 0.0837, 0.1811, 0.1227, 0.1227, 0.1651, 0.1651, 0.1391, 0.2041, 0.1391, 0.2041, 0.1651, 0.1651, 0.2076, 0.2076, 0.1946, 0.227, 0.01, 0.25, 0.02827, 0.1582, 0.0837, 0.1811, 0.07, 0.25, 0.07, 0.25, 0.0837, 0.1811, 0.1391, 0.2041, 0.13, 0.25, 0.13, 0.25, 0.1391, 0.2041, 0.1946, 0.227, 0.19, 0.25, 0.02827, 0.3418, 0.01, 0.25, 0.07, 0.25, 0.0837, 0.3189, 0.0837, 0.3189, 0.07, 0.25, 0.13, 0.25, 0.1391, 0.2959, 0.1391, 0.2959, 0.13, 0.25, 0.19, 0.25, 0.1946, 0.273, 0.08029, 0.4197, 0.02827, 0.3418, 0.0837, 0.3189, 0.1227, 0.3773, 0.1227, 0.3773, 0.0837, 0.3189, 0.1391, 0.2959, 0.1651, 0.3349, 0.1651, 0.3349, 0.1391, 0.2959, 0.1946, 0.273, 0.2076, 0.2924, 0.1582, 0.4717, 0.08029, 0.4197, 0.1227, 0.3773, 0.1811, 0.4163, 0.1811, 0.4163, 0.1227, 0.3773, 0.1651, 0.3349, 0.2041, 0.3609, 0.2041, 0.3609, 0.1651, 0.3349, 0.2076, 0.2924, 0.227, 0.3054, 0.25, 0.49, 0.1582, 0.4717, 0.1811, 0.4163, 0.25, 0.43, 0.25, 0.43, 0.1811, 0.4163, 0.2041, 0.3609, 0.25, 0.37, 0.25, 0.37, 0.2041, 0.3609, 0.227, 0.3054, 0.25, 0.31, 0.3418, 0.4717, 0.25, 0.49, 0.25, 0.43, 0.3189, 0.4163, 0.3189, 0.4163, 0.25, 0.43, 0.25, 0.37, 0.2959, 0.3609, 0.2959, 0.3609, 0.25, 0.37, 0.25, 0.31, 0.273, 0.3054, 0.75, 0.49, 0.8418, 0.4717, 0.8189, 0.4163, 0.75, 0.43, 0.75, 0.43, 0.8189, 0.4163, 0.7959, 0.3609, 0.75, 0.37, 0.75, 0.37, 0.7959, 0.3609, 0.773, 0.3054, 0.75, 0.31])
me_colorfulramune.materials.append(mat_mat_1)
me_colorfulramune.materials.append(mat_mat_2)
me_colorfulramune.materials.append(mat_mat_3)
me_colorfulramune.materials.append(mat_mat_4)
me_colorfulramune.update()

# ---- objects
ob_colorfulramune = bpy.data.objects.new('ColorfulRamune', me_colorfulramune)

# ---- transforms, parenting, visibility, modifiers, constraints
ob_colorfulramune.location = (0.0, 0.0, 0.0)
_m = ob_colorfulramune.modifiers.new('コリジョン', 'COLLISION')

# ---- collection membership
col_collection.objects.link(ob_colorfulramune)

# ---- scene / render settings (as saved in the file)
scene.frame_start = 1; scene.frame_end = 250; scene.frame_set(0)
scene.render.engine = 'BLENDER_EEVEE_NEXT'
scene.cycles.sampling_pattern = 'TABULATED_SOBOL'
scene.view_settings.view_transform = 'Filmic'
bpy.context.view_layer.update()

# ---- added for rendering (the .blend has no active camera and no usable light): camera, sun
cam_auto = bpy.data.cameras.new('AutoCamera')
cam_auto.lens = 50.0
cam_auto.sensor_width = 36.0
cam_auto.clip_end = 1000.0
ob_auto_camera = bpy.data.objects.new('AutoCamera', cam_auto)
scene.collection.objects.link(ob_auto_camera)
ob_auto_camera.location = (1.57939, -1.83933, 0.566018)
ob_auto_camera.rotation_euler = (1.09748, -7.21219e-08, 0.694738)
scene.camera = ob_auto_camera
light_auto_sun = bpy.data.lights.new('AutoSun', 'SUN')
light_auto_sun.energy = 3.0
light_auto_sun.angle = 0.0523599
ob_auto_sun = bpy.data.objects.new('AutoSun', light_auto_sun)
scene.collection.objects.link(ob_auto_sun)
ob_auto_sun.rotation_euler = (0.872665, 0.174533, 0.523599)
bpy.context.view_layer.update()
